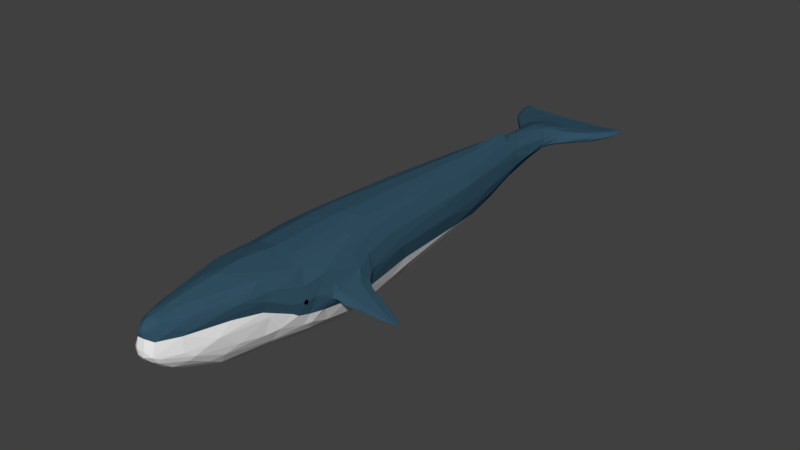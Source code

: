 # Source: Whale.blend  (saved by Blender 2.79.0; exported with 4.5.12 LTS)
import bpy
from mathutils import Matrix  # noqa: F401  (used for matrix-valued properties, if any)

bpy.ops.wm.read_factory_settings(use_empty=True)
scene = bpy.context.scene
scene.name = 'Scene'

# ---- collections
col_collection_1 = bpy.data.collections.new('Collection 1'); scene.collection.children.link(col_collection_1)

# ---- materials (node trees are filled in below, after node groups)
mat_whale_skin = bpy.data.materials.new('Whale Skin')
mat_whale_skin.alpha_threshold = 0.0
mat_whale_skin.diffuse_color = (0.03352, 0.0852, 0.1282, 1.0)
mat_whale_skin.roughness = 0.5
mat_whale_eyes = bpy.data.materials.new('Whale Eyes')
mat_whale_eyes.alpha_threshold = 0.0
mat_whale_eyes.diffuse_color = (0.0, 0.0, 0.0, 1.0)
mat_whale_eyes.roughness = 0.5
mat_whale_bottom = bpy.data.materials.new('Whale Bottom')
mat_whale_bottom.alpha_threshold = 0.0
mat_whale_bottom.roughness = 0.5

# ---- material node trees
mat_whale_skin.use_nodes = True; mat_whale_skin.node_tree.nodes.clear()
_N = mat_whale_skin.node_tree.nodes; _L = mat_whale_skin.node_tree.links
n0 = _N.new('ShaderNodeOutputMaterial'); n0.name = 'Material Output'; n0.location = (300, 300)
n1 = _N.new('ShaderNodeBsdfDiffuse'); n1.name = 'Diffuse BSDF'; n1.location = (10, 300)
n1.inputs[0].default_value = (0.0331, 0.08438, 0.1274, 1.0)
_L.new(n1.outputs[0], n0.inputs[0])
n0.is_active_output = True
mat_whale_eyes.use_nodes = True; mat_whale_eyes.node_tree.nodes.clear()
_N = mat_whale_eyes.node_tree.nodes; _L = mat_whale_eyes.node_tree.links
n0 = _N.new('ShaderNodeOutputMaterial'); n0.name = 'Material Output'; n0.location = (300, 300)
n1 = _N.new('ShaderNodeBsdfDiffuse'); n1.name = 'Diffuse BSDF'; n1.location = (10, 300)
n1.inputs[0].default_value = (0.0, 0.0, 0.0, 1.0)
_L.new(n1.outputs[0], n0.inputs[0])
n0.is_active_output = True
mat_whale_bottom.use_nodes = True; mat_whale_bottom.node_tree.nodes.clear()
_N = mat_whale_bottom.node_tree.nodes; _L = mat_whale_bottom.node_tree.links
n0 = _N.new('ShaderNodeOutputMaterial'); n0.name = 'Material Output'; n0.location = (300, 300)
n1 = _N.new('ShaderNodeBsdfDiffuse'); n1.name = 'Diffuse BSDF'; n1.location = (10, 300)
_L.new(n1.outputs[0], n0.inputs[0])
n0.is_active_output = True

# ---- world
world_world = bpy.data.worlds.new('World'); scene.world = world_world
world_world.color = (0.05088, 0.05088, 0.05088)
world_world.use_sun_shadow = False
world_world.sun_shadow_jitter_overblur = 0.0
world_world.cycles.sampling_method = 'MANUAL'

# ---- meshes
me_whale = bpy.data.meshes.new('Whale')
me_whale.from_pydata([(0.4173, -3.064, 0.7061), (0.4983, -2.3, 0.6754), (0.5134, -2.16, 0.4345), (0.09866, -3.149, 0.2316), (0.0618, -3.776, 1.116), (0.09265, -3.672, 0.4841), (0.001963, -3.877, 0.6559), (0.1243, -3.842, 0.6448), (0.1008, -3.911, 0.8053), (0.3099, -3.512, 0.6798), (0.9584, -0.9698, 0.558), (1.11, -1.079, 0.3433), (0.7748, -1.316, 0.6996), (0.0468, -1.928, 1.302), (1.215, -1.049, 0.3134), (1.027, -1.218, 0.469), (0.611, -2.044, 0.7705), (0.04443, -3.857, 1.035), (0.4451, -2.721, 1.029), (0.517, -2.383, 0.9363), (0.8388, 5.449, 0.8211), (0.7551, 4.957, 0.8578), (0.8072, 5.15, 0.8623), (0.9393, 5.496, 0.7778), (0.9134, 5.281, 0.7596), (0.8406, 5.04, 0.7853), (0.8689, 5.23, 0.839), (1.077, -0.8121, 0.4113), (0.3152, 5.393, 0.7959), (0.8352, 5.466, 0.8058), (0.08102, 3.405, 1.109), (0.05602, 3.31, 1.179), (0.2246, 3.729, 0.9524), (0.2263, 3.454, 0.952), (0.06497, 3.592, 1.083), (0.3057, 4.386, 0.9074), (0.1682, 4.541, 0.9824), (0.6391, -1.744, 0.5136), (0.6373, -0.8563, 0.2164), (0.5363, -1.947, 1.065), (0.625, -1.805, 0.9375), (0.5645, -1.134, 1.11), (0.4764, 1.463, 0.4369), (0.5312, 1.295, 0.6853), (0.3996, 2.508, 0.6937), (0.4471, -0.699, 1.197), (0.5084, -0.3942, 1.124), (0.5895, 0.2178, 0.4803), (0.6196, 0.02884, 0.8289), (0.5844, -0.1292, 0.2822), (0.2531, 3.826, 0.7661), (0.2611, 3.37, 0.8622), (0.3581, 2.632, 0.5541), (0.4413, -1.824, 1.162), (0.5054, -1.636, 0.1972), (0.2959, -1.544, -0.006343), (0.5322, -0.9238, 0.09002), (0.0983, -1.179, -0.1438), (0.09268, -0.2043, -0.1701), (0.2642, -0.6083, -0.1064), (0.2035, -0.4573, 1.291), (0.02344, -0.7244, -0.1845), (0.3103, 0.2746, 0.007096), (0.497, -0.2018, 0.1125), (0.1568, 3.024, 0.4201), (0.1615, 3.957, 0.6478), (0.259, 2.692, 0.4073), (0.2142, 3.428, 0.6164), (0.1023, 4.049, 0.6056), (0.3022, 4.346, 0.7562), (0.03504, 3.262, 0.4295), (0.3481, 1.153, 1.164), (0.1205, 0.9828, -0.03795), (0.3351, 1.961, 1.095), (0.1185, 2.853, 1.163), (0.04271, 3.075, 1.206), (0.2999, 1.449, 0.1712), (0.04574, 1.8, 0.09971), (0.2038, 2.136, 0.2285), (0.5897, 4.811, 0.8924), (0.2859, 4.195, 0.7952), (0.7336, 4.872, 0.7698), (0.002027, 4.401, 0.6721), (0.05399, 4.174, 0.6077), (0.08, -3.697, 1.154), (0.2102, -3.067, 1.199), (0.3499, -3.38, 0.5884), (0.3897, -2.961, 0.4162), (0.4749, -2.377, 0.4293), (0.2747, -3.306, 1.091), (0.4463, -2.542, 1.105), (1.381, -0.8416, 0.1881), (1.318, -0.8825, 0.2065), (0.842, -0.8247, 0.574), (0.7293, -0.6386, 0.601), (0.661, -0.6415, 0.9356), (0.4012, -2.356, 1.189), (0.004814, -2.269, 1.312), (0.1836, -3.598, 0.4757), (0.3076, -3.437, 0.5346), (0.3164, -3.147, 0.3772), (0.1857, -3.782, 0.6204), (0.2074, -2.675, 0.1287), (0.08013, -2.539, 0.04744), (0.338, -2.15, 0.1588), (0.3366, -1.944, 1.222), (0.3918, -3.194, 0.6614), (0.5235, -2.268, 1.047), (0.698, -1.345, 0.83), (0.7901, -1.39, 0.6101), (0.8874, -1.337, 0.5357), (0.5647, -1.793, 0.3372), (0.4053, -2.19, 0.2444), (0.8227, -0.7922, 0.631), (0.7407, -1.411, 0.6861), (0.6328, -0.668, 0.2184), (0.749, -1.146, 0.7595), (0.741, -1.142, 0.4707), (0.7859, -0.9049, 0.491), (0.7841, -1.012, 0.4831), (0.6663, -1.483, 0.4728), (0.7355, -1.374, 0.5614), (0.7816, -1.244, 0.5513), (0.6255, -0.9083, 1.031), (-0.1482, -3.792, 0.6273), (-0.3091, -3.514, 0.6809), (-0.02276, -3.916, 0.8105), (-0.2106, -3.759, 0.7035), (-0.2154, -3.026, 0.2331), (-0.2565, -2.705, 0.1631), (-0.04589, -2.292, -0.0007221), (-0.03182, -3.7, 0.4951), (-0.2094, -3.719, 0.616), (-0.3001, -3.461, 0.5391), (-0.5235, -2.268, 1.047), (-0.1905, -3.484, 0.426), (-0.3115, -3.165, 0.3817), (-0.09321, -3.883, 0.81), (-0.2572, -3.538, 0.9703), (-0.07635, -3.803, 1.074), (-0.3491, -3.273, 0.7932), (-0.1015, -3.8, 1.024), (-0.593, -1.999, 0.6081), (0.271, -3.483, 0.8803), (-0.517, -2.383, 0.9363), (-0.3981, -2.967, 0.9291), (-0.347, 2.046, 1.067), (-0.3144, 0.8359, 1.207), (-0.2278, 2.189, 1.156), (-0.1861, 4.456, 0.9772), (-0.3046, 4.385, 0.9079), (-0.2238, 3.722, 0.9542), (-0.08029, 4.718, 0.9488), (-0.07538, 3.577, 1.083), (-0.1457, 3.562, 1.043), (-0.04859, 3.277, 1.192), (-0.07501, 3.368, 1.123), (-0.2986, 4.342, 0.7545), (-0.08496, 4.413, 0.6928), (-0.1353, 4.227, 0.659), (-0.04695, 5.218, 0.7705), (-0.245, 4.42, 0.7268), (-0.2969, 1.938, 0.2568), (-0.05519, 1.784, 0.1102), (-0.2381, 3.886, 0.7414), (-0.1276, 3.211, 0.4471), (-0.2526, 2.886, 0.4641), (-1.077, -0.8121, 0.4113), (-0.6295, -0.0561, 0.8219), (-0.2895, 5.402, 0.8124), (-0.6834, -1.654, 0.7496), (-0.537, -1.945, 1.065), (-0.625, -1.805, 0.9375), (-0.9365, 5.435, 0.7857), (-0.9104, 5.332, 0.8132), (-0.8169, 5.02, 0.8204), (-0.8963, 5.518, 0.8032), (-0.833, 5.458, 0.7999), (-0.9098, 5.381, 0.7564), (-0.2391, -0.9738, 1.28), (-0.09444, -1.615, -0.08832), (-1.027, -1.218, 0.469), (-1.215, -1.049, 0.3134), (-0.5322, -0.9238, 0.09002), (-0.497, -0.2018, 0.1125), (-0.3055, 0.3071, 0.006911), (-0.3827, -1.673, 1.193), (-0.5054, -1.636, 0.1972), (-0.3088, -1.618, 0.01497), (-0.3244, 4.864, 0.7611), (-1.11, -1.079, 0.3433), (-0.8319, -1.089, 0.5006), (-0.898, -0.8327, 0.5758), (-0.9584, -0.9698, 0.558), (-0.7748, -1.316, 0.6996), (-0.2703, 4.107, 0.8425), (-0.286, 4.196, 0.7954), (-0.2533, 3.749, 0.7889), (-0.3672, 4.497, 0.8921), (-0.7002, 4.801, 0.8157), (-0.7331, 4.871, 0.7699), (-0.5102, -0.4104, 1.124), (-0.5844, -0.1292, 0.2822), (-0.09268, -0.2043, -0.1701), (-0.2642, -0.6083, -0.1064), (-0.2399, -0.2929, 1.282), (-0.3981, 2.35, 0.5211), (-0.3666, 2.663, 0.8131), (-0.5895, 0.2178, 0.4803), (-0.4764, 1.464, 0.4371), (-0.5051, 1.514, 0.8007), (-0.661, -0.6416, 0.9356), (-0.7293, -0.6386, 0.601), (-0.741, -1.142, 0.4707), (-0.2934, -1.998, 1.241), (-1.381, -0.8416, 0.1881), (-1.318, -0.8825, 0.2065), (-0.842, -0.8247, 0.574), (-0.749, -1.146, 0.7595), (-0.6253, -0.9083, 1.031), (-0.7841, -1.012, 0.4831), (-0.7859, -0.9049, 0.491), (-0.6328, -0.668, 0.2184), (-0.3755, -3.24, 0.5574), (-0.4749, -2.377, 0.4293), (-0.4476, -2.751, 0.5001), (-0.3892, -2.964, 0.4159), (-0.4016, -2.354, 1.189), (-0.07283, -3.653, 1.165), (-0.09327, -2.817, 1.273), (0.01533, -3.297, 1.234), (0.03054, -3.686, 1.176), (-0.4464, -2.542, 1.105), (-0.2389, -3.033, 1.187), (-0.2401, -3.377, 1.105), (-0.565, -1.78, 0.3306), (-0.7407, -1.411, 0.6861), (-0.5043, -2.016, 0.3294), (-0.6373, -0.8563, 0.2164), (-0.5677, -1.242, 1.096), (-0.7816, -1.244, 0.5513), (-0.6377, -1.435, 0.9815), (-0.698, -1.345, 0.83), (-0.7299, -0.8784, 0.8392), (-0.6663, -1.483, 0.4728), (-0.7355, -1.375, 0.5614), (-0.8227, -0.7922, 0.631), (-0.79, -1.39, 0.6101), (0.3042, -3.383, 0.9166), (-0.1349, -3.777, 0.9153), (0.1444, -3.784, 0.8966), (-0.04721, -3.869, 0.9435), (-0.6159, -1.681, 0.3543), (0.5929, -1.999, 0.6083), (-0.477, -2.387, 0.7673), (0.6163, -1.926, 0.5574), (0.01401, -3.875, 1.001), (-0.6162, -1.926, 0.5568), (0.8292, -0.9789, 0.6767), (-0.1331, -3.857, 0.7301), (0.2982, 4.98, 0.7695), (0.4142, 0.3573, 0.1259), (-0.8716, -0.9193, 0.496), (0.6336, 0.09059, 0.7199), (0.9175, -0.8288, 0.5293), (-0.2713, 3.442, 0.739), (0.1723, 0.9569, -0.02262), (0.0292, -3.436, 0.3449), (0.856, 5.466, 0.786), (-0.4123, 0.3778, 0.1267), (-0.01924, -3.914, 0.7244), (-0.3812, 2.609, 0.6567), (-0.002994, 3.296, 1.22), (-0.4959, 1.667, 0.6222), (-0.9215, 5.5, 0.7784), (0.004318, -3.837, 1.084), (0.001845, 3.33, 1.189), (0.8716, -0.9193, 0.496), (0.4536, 1.98, 0.5419), (0.1684, 4.313, 0.6977), (0.6159, -1.681, 0.3543), (-0.1026, 4.961, 0.8873), (0.3202, 4.579, 0.9293), (-0.6336, 0.09059, 0.7199), (-0.1096, -1.987, 1.29), (-0.03642, 2.683, 1.198), (-0.3777, -2.174, 0.2046), (-0.1317, 0.7345, 1.269), (0.3698, 4.399, 0.7881), (0.2451, 4.106, 0.7557), (0.7302, -0.7151, 0.4756), (0.4008, -2.83, 0.8395), (0.477, -2.387, 0.7673), (-0.006313, -3.778, 1.139), (0.2385, -3.569, 1.0), (0.008556, -3.126, 0.2125), (0.1537, -3.425, 0.3676), (0.07903, -3.921, 0.7284), (0.03617, -2.852, 0.1203), (0.1404, -3.687, 1.096), (0.09698, -3.807, 1.026), (0.21, -3.779, 0.6874), (0.1738, -3.861, 0.7302), (0.0604, -3.86, 0.9435), (1.279, -0.8052, 0.2566), (0.5862, 5.407, 0.8196), (0.333, 4.858, 0.8967), (0.8319, -1.089, 0.5006), (0.6579, 5.417, 0.8007), (0.4799, -1.692, 1.132), (0.2865, -1.647, 1.241), (0.9, 5.371, 0.7635), (0.05946, -1.709, 1.285), (0.7326, 4.952, 0.7413), (1.339, -0.9172, 0.2307), (0.4737, -2.554, 0.9208), (0.9365, 5.337, 0.7845), (0.9331, 5.483, 0.8084), (0.9153, 5.525, 0.7932), (-0.1003, 5.354, 0.8299), (0.01294, 5.39, 0.8073), (-0.001676, 3.49, 1.12), (0.1475, 3.574, 1.039), (0.2606, 4.172, 0.9172), (0.1518, 3.241, 1.088), (0.06338, 2.679, 1.194), (0.4317, 1.958, 0.9422), (0.007595, 3.737, 1.089), (-0.03834, 4.286, 1.046), (0.1464, 4.34, 1.013), (0.3551, 4.418, 0.8732), (0.6834, -1.654, 0.7496), (0.5852, -1.382, 0.2371), (0.6197, -1.066, 0.2132), (0.7324, -0.9532, 0.4669), (0.7195, -0.5792, 0.718), (0.5803, -0.06089, 0.9761), (0.3367, -0.306, -0.04427), (0.09962, -1.944, -0.03897), (0.2413, -2.119, 0.07395), (0.003781, -2.083, -0.0408), (0.4091, -1.487, 0.06664), (0.5286, 0.4302, 0.3293), (0.6377, -1.435, 0.9815), (0.376, 2.08, 0.3808), (0.331, -0.3047, 1.25), (0.2703, 4.106, 0.842), (0.2679, 3.437, 0.7289), (0.2621, 4.432, 0.7282), (-0.002752, -1.345, -0.1411), (0.06115, -0.5367, 1.309), (0.1011, -0.07104, 1.299), (0.2265, -1.08, -0.1122), (-0.0001808, -0.06222, -0.1769), (0.3852, -0.9617, -0.03361), (0.199, -0.01732, -0.113), (-0.02663, 1.174, -0.02825), (0.03536, 2.921, 0.3618), (-0.04426, 3.262, 0.4055), (0.1359, 3.213, 0.4525), (-0.01931, 4.096, 0.5826), (0.6935, 4.794, 0.8275), (-0.001859, 4.49, 0.7184), (0.3968, -2.128, 1.205), (0.4476, -2.751, 0.5001), (0.8073, -0.8041, 0.5645), (0.898, -0.8327, 0.5758), (0.741, -1.434, 0.6375), (0.2917, -2.951, 0.2578), (0.7875, -1.319, 0.5653), (0.7747, -0.7338, 0.6794), (0.7299, -0.8784, 0.8392), (-0.4983, -2.3, 0.6754), (-0.611, -2.044, 0.7706), (-0.2714, -3.479, 0.8848), (-0.5134, -2.16, 0.4345), (-0.4008, -2.83, 0.8395), (-0.2378, -2.104, 0.07106), (-0.1445, -2.597, 0.0821), (-0.3125, -2.876, 0.2552), (-0.1261, -3.392, 0.3431), (-0.1711, -3.653, 0.5102), (-0.2638, -3.407, 1.064), (-0.4453, -2.72, 1.029), (-0.3344, -3.444, 0.6143), (-0.4168, -1.975, 1.185), (-0.4346, -2.947, 0.6976), (-0.1321, -3.709, 1.094), (-0.041, -3.864, 1.031), (-0.4779, -2.528, 0.928), (-0.1366, 3.138, 1.119), (-0.3419, 1.311, 1.156), (-0.4313, 1.955, 0.9431), (-0.2272, 3.456, 0.9471), (-0.1569, 0.9285, -0.03428), (-0.356, 4.412, 0.8673), (-0.2604, 4.174, 0.9169), (-0.3402, 4.603, 0.9178), (-0.7996, 5.451, 0.7833), (-0.183, 4.257, 0.7002), (-0.2492, 4.103, 0.7636), (-0.1813, 3.541, 0.5871), (-0.7509, 4.98, 0.7455), (-0.1854, 2.317, 0.2642), (-0.3753, 2.085, 0.3819), (-0.5286, 0.4302, 0.3293), (-0.9175, -0.8288, 0.5293), (-0.5804, -0.06112, 0.976), (-1.279, -0.8052, 0.2566), (-0.7302, -0.7151, 0.4756), (-0.7448, 5.443, 0.8099), (-0.741, -1.435, 0.6375), (-0.479, -1.691, 1.132), (-0.9259, 5.51, 0.8084), (-0.8701, 5.112, 0.7768), (-0.7801, 5.102, 0.866), (-0.8058, 5.432, 0.8223), (-0.6833, 4.815, 0.859), (-0.2304, -1.352, -0.07694), (-0.4091, -1.487, 0.06664), (-0.2315, -1.738, 1.254), (-0.4254, -0.629, 1.21), (-1.339, -0.9172, 0.2307), (-0.8874, -1.337, 0.5357), (-0.3852, -0.9617, -0.03361), (-0.1343, -0.9421, -0.1563), (-0.6197, -1.066, 0.2132), (-0.3367, -0.306, -0.04427), (-0.199, -0.01732, -0.113), (-0.5504, -1.064, 1.124), (-0.5852, -1.382, 0.2371), (-0.5097, 4.76, 0.8997), (-0.3691, 4.403, 0.7842), (-0.7324, -0.9532, 0.4669), (0.02897, -2.732, 1.297), (-0.8073, -0.8041, 0.5645), (-0.8292, -0.9789, 0.6767), (-0.7195, -0.5792, 0.718), (-0.7747, -0.7338, 0.6794), (-0.6391, -1.744, 0.5135), (-0.7875, -1.319, 0.5653), (0.1021, 4.417, 0.7001), (-0.6785, -1.558, 0.4959), (-0.7037, -1.459, 0.5251), (0.6785, -1.558, 0.4959), (0.7037, -1.459, 0.5252), (0.6523, -1.861, 0.734), (0.6551, -1.813, 0.7674), (0.6579, -1.801, 0.6826), (0.6624, -1.807, 0.7325), (0.6667, -1.783, 0.7298), (0.6533, -1.837, 0.6913), (-0.6551, -1.813, 0.7673), (-0.6667, -1.783, 0.7297), (-0.6624, -1.808, 0.7324), (-0.6579, -1.801, 0.6825), (-0.6533, -1.837, 0.6912), (-0.6522, -1.861, 0.7339)], [], [(291, 0, 292), (231, 4, 84), (296, 267, 3), (98, 5, 296), (7, 6, 5), (3, 102, 368), (4, 300, 299), (4, 275, 17), (89, 294, 18), (6, 297, 270), (7, 302, 297), (302, 250, 8), (302, 9, 143), (366, 314, 91), (11, 369, 122), (304, 307, 277), (23, 311, 268), (311, 308, 268), (348, 260, 311), (311, 313, 348), (14, 314, 15), (92, 14, 11), (144, 254, 389), (17, 303, 300), (256, 275, 388), (20, 308, 305), (25, 313, 24), (25, 26, 21), (316, 311, 23), (27, 277, 264), (305, 308, 320), (28, 160, 320), (322, 34, 30), (322, 33, 32), (30, 276, 31), (31, 276, 272), (31, 272, 75), (75, 74, 31), (322, 327, 34), (322, 32, 329), (318, 268, 29), (36, 281, 152), (257, 455, 439), (338, 55, 339), (55, 341, 339), (331, 447, 450), (39, 309, 53), (331, 343, 40), (309, 40, 343), (343, 41, 309), (331, 114, 108), (367, 331, 37), (120, 444, 280), (42, 344, 278), (43, 326, 48), (43, 278, 44), (42, 43, 47), (47, 342, 42), (47, 263, 94), (63, 261, 342), (63, 342, 49), (49, 290, 115), (50, 33, 51), (32, 346, 323), (44, 278, 52), (341, 332, 54), (53, 309, 41), (310, 53, 45), (352, 354, 55), (54, 111, 112), (112, 104, 54), (310, 312, 105), (350, 310, 60), (338, 349, 57), (58, 355, 59), (59, 354, 352), (61, 352, 57), (63, 337, 62), (353, 72, 58), (337, 63, 56), (64, 357, 70), (70, 359, 64), (65, 347, 67), (65, 289, 50), (67, 347, 52), (52, 66, 67), (360, 83, 70), (71, 336, 73), (345, 45, 71), (345, 351, 60), (325, 345, 74), (73, 326, 33), (75, 285, 325), (261, 62, 76), (261, 42, 342), (78, 344, 76), (77, 266, 72), (78, 357, 64), (79, 361, 21), (79, 282, 330), (330, 288, 361), (79, 306, 282), (80, 346, 289), (69, 288, 80), (80, 330, 346), (69, 348, 313), (313, 81, 69), (160, 260, 348), (82, 279, 83), (83, 279, 68), (279, 82, 441), (84, 299, 89), (85, 90, 96), (88, 1, 364), (86, 99, 87), (92, 304, 91), (93, 366, 264), (95, 335, 48), (95, 46, 123), (85, 434, 230), (367, 445, 121), (99, 301, 101), (86, 106, 9), (100, 296, 368), (102, 103, 339), (102, 298, 103), (105, 13, 363), (87, 368, 112), (112, 88, 87), (107, 19, 16), (96, 107, 39), (39, 363, 96), (108, 12, 116), (343, 108, 371), (109, 369, 110), (111, 255, 2), (111, 37, 255), (113, 258, 10), (114, 367, 109), (109, 15, 114), (116, 258, 371), (95, 370, 335), (117, 332, 333), (117, 307, 122), (94, 365, 290), (119, 334, 118), (118, 277, 119), (121, 369, 109), (122, 369, 121), (124, 270, 259), (125, 374, 140), (127, 137, 249), (128, 379, 129), (295, 128, 298), (103, 378, 130), (295, 267, 380), (380, 267, 131), (131, 135, 380), (138, 382, 383), (124, 131, 6), (124, 127, 132), (133, 127, 384), (133, 381, 132), (134, 227, 171), (136, 380, 135), (125, 127, 374), (126, 303, 251), (139, 275, 293), (387, 141, 139), (139, 141, 388), (141, 387, 138), (143, 294, 250), (145, 383, 389), (145, 374, 138), (272, 390, 285), (154, 393, 146), (146, 390, 154), (147, 201, 421), (148, 391, 147), (146, 392, 407), (407, 391, 146), (151, 153, 149), (149, 396, 151), (152, 397, 149), (153, 327, 328), (276, 156, 155), (156, 321, 153), (153, 154, 156), (82, 159, 158), (163, 403, 358), (209, 269, 405), (162, 394, 185), (185, 269, 162), (164, 400, 399), (159, 265, 164), (360, 401, 159), (360, 358, 165), (166, 206, 401), (166, 403, 162), (167, 192, 406), (167, 262, 408), (169, 319, 320), (241, 170, 172), (239, 241, 412), (174, 414, 175), (175, 415, 174), (414, 402, 200), (175, 200, 199), (176, 274, 413), (177, 274, 176), (177, 416, 410), (320, 160, 398), (398, 169, 320), (178, 414, 173), (286, 237, 187), (187, 235, 252), (418, 425, 180), (312, 284, 13), (183, 426, 238), (183, 222, 184), (184, 427, 183), (427, 184, 185), (185, 428, 427), (203, 61, 425), (186, 179, 421), (421, 429, 186), (350, 179, 312), (418, 424, 425), (419, 430, 183), (415, 431, 416), (416, 431, 319), (190, 440, 423), (182, 216, 190), (192, 408, 215), (192, 422, 193), (190, 191, 240), (194, 436, 193), (195, 396, 150), (200, 402, 157), (157, 432, 200), (197, 195, 400), (400, 164, 197), (197, 393, 151), (281, 319, 431), (198, 431, 417), (202, 409, 208), (212, 437, 283), (203, 428, 394), (394, 353, 203), (351, 287, 350), (271, 210, 207), (207, 393, 265), (208, 283, 273), (273, 209, 208), (210, 283, 168), (168, 407, 210), (209, 273, 206), (213, 430, 244), (201, 211, 219), (212, 438, 437), (213, 191, 220), (434, 96, 363), (363, 97, 434), (214, 385, 227), (229, 434, 97), (97, 214, 229), (216, 422, 215), (212, 435, 246), (262, 221, 220), (221, 435, 409), (221, 262, 217), (386, 225, 223), (224, 375, 237), (224, 286, 226), (226, 225, 224), (372, 224, 225), (224, 372, 375), (226, 379, 136), (214, 420, 186), (186, 385, 214), (232, 233, 227), (228, 387, 293), (230, 228, 231), (232, 383, 382), (233, 234, 228), (234, 382, 387), (188, 418, 377), (236, 194, 181), (181, 247, 236), (170, 455, 453), (237, 257, 235), (246, 435, 217), (246, 192, 193), (246, 436, 438), (217, 262, 406), (291, 292, 315), (248, 291, 315), (249, 251, 388), (252, 439, 442), (244, 443, 245), (331, 448, 37), (291, 143, 0), (84, 4, 299), (231, 293, 4), (292, 0, 1), (299, 300, 294), (2, 255, 253), (253, 1, 2), (3, 267, 295), (296, 5, 267), (5, 6, 131), (5, 98, 7), (7, 297, 6), (295, 298, 3), (3, 298, 102), (368, 296, 3), (17, 300, 4), (4, 293, 275), (131, 267, 5), (18, 294, 248), (7, 98, 101), (7, 101, 302), (8, 250, 303), (8, 297, 302), (9, 106, 0), (9, 0, 143), (143, 250, 302), (302, 301, 9), (366, 10, 314), (366, 91, 304), (22, 20, 305), (307, 304, 92), (307, 92, 11), (11, 122, 307), (11, 110, 369), (12, 10, 258), (12, 314, 10), (305, 306, 22), (260, 160, 28), (28, 308, 260), (311, 260, 308), (15, 110, 14), (15, 314, 12), (92, 314, 14), (14, 110, 11), (16, 19, 292), (16, 292, 253), (256, 17, 275), (256, 303, 17), (18, 248, 315), (19, 18, 315), (23, 268, 318), (20, 29, 308), (25, 81, 313), (24, 316, 25), (25, 316, 26), (21, 26, 22), (21, 361, 25), (22, 26, 317), (22, 317, 20), (23, 318, 317), (316, 24, 311), (316, 23, 317), (24, 313, 311), (25, 361, 81), (316, 317, 26), (27, 264, 366), (366, 304, 27), (27, 304, 277), (320, 319, 305), (268, 308, 29), (320, 308, 28), (30, 34, 321), (30, 324, 322), (31, 324, 30), (30, 321, 276), (33, 322, 324), (75, 325, 74), (31, 74, 324), (317, 318, 20), (328, 327, 329), (322, 329, 327), (34, 327, 321), (329, 32, 323), (330, 282, 35), (35, 282, 329), (329, 323, 35), (29, 20, 318), (36, 306, 281), (152, 328, 36), (36, 328, 329), (36, 329, 282), (282, 306, 36), (115, 334, 38), (339, 340, 338), (339, 341, 104), (53, 363, 39), (39, 40, 309), (40, 446, 447), (331, 108, 343), (48, 335, 263), (280, 37, 111), (331, 367, 114), (43, 44, 326), (48, 263, 43), (42, 278, 43), (47, 43, 263), (44, 347, 51), (44, 51, 326), (94, 263, 335), (45, 41, 46), (94, 290, 47), (48, 326, 336), (49, 115, 63), (49, 342, 47), (49, 47, 290), (50, 289, 346), (50, 32, 33), (50, 51, 347), (50, 346, 32), (33, 326, 51), (52, 278, 344), (52, 347, 44), (341, 56, 332), (341, 354, 56), (332, 280, 54), (55, 354, 341), (45, 345, 310), (45, 53, 41), (333, 332, 56), (56, 115, 38), (56, 38, 333), (55, 338, 352), (352, 338, 57), (104, 341, 54), (54, 280, 111), (350, 312, 310), (60, 310, 345), (338, 340, 349), (59, 352, 58), (60, 351, 350), (57, 349, 61), (61, 353, 58), (61, 58, 352), (62, 261, 63), (62, 337, 355), (62, 355, 266), (58, 72, 355), (353, 356, 72), (337, 354, 59), (59, 355, 337), (56, 63, 115), (56, 354, 337), (70, 357, 358), (65, 67, 359), (65, 279, 289), (50, 347, 65), (64, 359, 66), (52, 344, 66), (67, 66, 359), (70, 358, 360), (68, 279, 65), (65, 359, 68), (279, 348, 69), (69, 289, 279), (70, 68, 359), (70, 83, 68), (71, 46, 336), (73, 336, 326), (71, 45, 46), (266, 355, 72), (325, 351, 345), (74, 345, 71), (33, 324, 73), (73, 324, 74), (74, 71, 73), (75, 272, 285), (76, 62, 266), (76, 344, 261), (261, 344, 42), (76, 266, 78), (78, 64, 66), (78, 66, 344), (77, 78, 266), (77, 72, 356), (77, 357, 78), (21, 22, 79), (330, 361, 79), (79, 22, 306), (80, 289, 69), (80, 288, 330), (346, 35, 323), (346, 330, 35), (361, 288, 81), (69, 81, 288), (348, 362, 160), (83, 360, 82), (82, 362, 441), (319, 281, 305), (305, 281, 306), (85, 84, 89), (85, 231, 84), (89, 299, 294), (85, 89, 90), (1, 0, 364), (87, 364, 86), (87, 99, 100), (87, 100, 368), (88, 2, 1), (90, 89, 18), (92, 91, 314), (94, 335, 370), (48, 336, 95), (95, 336, 46), (46, 41, 123), (230, 231, 85), (85, 96, 434), (97, 13, 284), (99, 86, 301), (99, 101, 98), (9, 301, 86), (100, 99, 98), (100, 98, 296), (301, 302, 101), (339, 103, 340), (104, 368, 102), (102, 339, 104), (112, 368, 104), (105, 312, 13), (105, 53, 310), (105, 363, 53), (88, 112, 2), (106, 86, 364), (106, 364, 0), (87, 88, 364), (16, 40, 107), (107, 18, 19), (90, 18, 107), (96, 90, 107), (107, 40, 39), (93, 264, 277), (116, 371, 108), (114, 12, 108), (170, 452, 172), (112, 111, 2), (113, 370, 258), (113, 10, 366), (113, 93, 365), (113, 366, 93), (114, 15, 12), (109, 110, 15), (290, 334, 115), (370, 95, 371), (371, 258, 370), (116, 12, 258), (117, 120, 332), (333, 334, 117), (117, 121, 120), (122, 121, 117), (117, 334, 119), (117, 119, 307), (118, 365, 93), (118, 93, 277), (94, 370, 113), (94, 113, 365), (38, 334, 333), (277, 307, 119), (118, 334, 290), (118, 290, 365), (120, 280, 332), (109, 367, 121), (371, 95, 123), (123, 343, 371), (41, 343, 123), (140, 384, 125), (126, 270, 297), (126, 251, 137), (126, 137, 270), (127, 259, 137), (249, 137, 251), (142, 373, 257), (129, 378, 128), (129, 377, 378), (295, 380, 128), (128, 378, 298), (103, 298, 378), (130, 340, 103), (377, 340, 378), (378, 340, 130), (131, 381, 135), (124, 381, 131), (6, 270, 124), (132, 381, 124), (124, 259, 127), (133, 132, 127), (144, 383, 134), (134, 172, 373), (134, 373, 144), (134, 383, 232), (171, 172, 134), (134, 232, 227), (171, 227, 385), (129, 286, 377), (129, 379, 286), (135, 381, 133), (223, 133, 384), (384, 127, 125), (136, 135, 133), (136, 379, 128), (136, 128, 380), (375, 372, 142), (142, 257, 375), (137, 259, 270), (127, 249, 374), (126, 297, 8), (126, 8, 303), (293, 387, 139), (388, 275, 139), (376, 386, 140), (140, 374, 376), (376, 254, 386), (372, 386, 254), (140, 386, 384), (387, 382, 138), (249, 388, 141), (141, 138, 249), (300, 303, 250), (250, 294, 300), (374, 249, 138), (142, 372, 254), (145, 138, 383), (389, 383, 144), (376, 374, 145), (145, 389, 376), (376, 389, 254), (272, 155, 390), (146, 391, 148), (148, 390, 146), (393, 392, 146), (325, 285, 287), (287, 351, 325), (147, 421, 205), (147, 205, 287), (147, 391, 201), (285, 390, 148), (148, 287, 285), (147, 287, 148), (407, 201, 391), (149, 397, 150), (150, 396, 149), (151, 154, 153), (153, 328, 149), (150, 198, 395), (150, 397, 198), (152, 281, 397), (149, 328, 152), (276, 321, 156), (156, 390, 155), (154, 151, 393), (155, 272, 276), (321, 327, 153), (154, 390, 156), (399, 400, 157), (157, 161, 399), (158, 362, 82), (82, 360, 159), (158, 159, 399), (161, 362, 158), (158, 399, 161), (160, 362, 161), (160, 161, 189), (403, 394, 162), (163, 77, 356), (163, 356, 394), (163, 357, 77), (163, 394, 403), (163, 358, 357), (209, 404, 269), (269, 404, 162), (159, 401, 265), (164, 399, 159), (360, 165, 401), (166, 404, 206), (401, 206, 265), (358, 403, 165), (162, 404, 166), (166, 401, 165), (166, 165, 403), (167, 408, 192), (167, 406, 262), (283, 437, 168), (416, 319, 169), (416, 169, 410), (236, 411, 170), (241, 242, 170), (255, 446, 16), (244, 442, 443), (170, 242, 236), (412, 172, 171), (171, 385, 412), (412, 241, 172), (172, 457, 373), (173, 174, 413), (173, 413, 274), (173, 414, 174), (174, 415, 413), (414, 178, 402), (175, 417, 415), (175, 414, 200), (199, 417, 175), (176, 416, 177), (177, 398, 274), (398, 410, 169), (173, 274, 178), (178, 274, 398), (187, 237, 235), (187, 419, 286), (179, 205, 421), (180, 425, 349), (349, 340, 180), (194, 422, 181), (182, 423, 181), (182, 181, 422), (312, 420, 284), (238, 222, 183), (183, 430, 426), (427, 428, 204), (204, 424, 427), (427, 424, 183), (184, 269, 185), (203, 353, 61), (61, 349, 425), (394, 428, 185), (186, 420, 179), (350, 205, 179), (312, 179, 420), (418, 188, 424), (419, 187, 430), (183, 424, 419), (186, 429, 412), (187, 252, 430), (419, 424, 188), (416, 413, 415), (416, 176, 413), (398, 177, 410), (178, 398, 402), (189, 161, 402), (402, 398, 189), (189, 398, 160), (216, 408, 191), (190, 423, 182), (182, 422, 216), (192, 215, 422), (190, 240, 440), (190, 216, 191), (193, 422, 194), (408, 262, 191), (150, 395, 195), (196, 195, 395), (196, 395, 432), (157, 402, 161), (196, 400, 195), (157, 400, 196), (157, 196, 432), (164, 265, 197), (197, 265, 393), (151, 195, 197), (151, 396, 195), (395, 417, 199), (395, 199, 432), (198, 417, 395), (200, 432, 199), (431, 397, 281), (431, 415, 417), (198, 397, 431), (201, 429, 421), (184, 405, 269), (184, 222, 202), (184, 202, 405), (208, 405, 202), (202, 222, 409), (203, 425, 204), (203, 204, 428), (204, 425, 424), (394, 356, 353), (350, 287, 205), (271, 265, 206), (206, 273, 271), (207, 265, 271), (271, 273, 210), (207, 210, 392), (207, 392, 393), (208, 209, 405), (407, 392, 210), (208, 409, 212), (208, 212, 283), (209, 206, 404), (273, 283, 210), (213, 433, 426), (213, 426, 430), (244, 245, 213), (219, 429, 201), (201, 407, 211), (211, 407, 168), (211, 168, 437), (426, 433, 238), (220, 433, 213), (213, 245, 240), (213, 240, 191), (363, 13, 97), (229, 214, 227), (97, 284, 214), (216, 215, 408), (217, 406, 192), (436, 194, 218), (218, 243, 436), (211, 437, 438), (243, 241, 219), (219, 211, 243), (219, 241, 239), (219, 239, 429), (246, 438, 212), (212, 409, 435), (220, 221, 433), (220, 191, 262), (409, 433, 221), (217, 435, 221), (438, 436, 243), (243, 211, 438), (222, 433, 409), (223, 225, 226), (223, 226, 133), (223, 384, 386), (224, 237, 286), (226, 286, 379), (225, 386, 372), (136, 133, 226), (186, 412, 385), (284, 420, 214), (232, 234, 233), (229, 227, 233), (233, 228, 229), (230, 434, 229), (230, 229, 228), (228, 293, 231), (382, 234, 232), (234, 387, 228), (377, 180, 340), (377, 418, 180), (235, 257, 439), (286, 188, 377), (286, 419, 188), (236, 247, 411), (181, 423, 247), (237, 375, 257), (238, 433, 222), (235, 439, 252), (411, 439, 170), (239, 412, 429), (257, 457, 456), (240, 245, 440), (242, 243, 218), (242, 218, 194), (241, 243, 242), (242, 194, 236), (430, 252, 244), (245, 247, 440), (245, 411, 247), (217, 192, 246), (246, 193, 436), (247, 423, 440), (19, 315, 292), (248, 143, 291), (248, 294, 143), (251, 303, 256), (251, 256, 388), (280, 444, 37), (292, 1, 253), (142, 254, 373), (254, 144, 373), (255, 16, 253), (255, 448, 451), (441, 362, 348), (441, 348, 279), (245, 443, 411), (443, 442, 411), (442, 439, 411), (37, 444, 367), (121, 445, 120), (444, 445, 367), (448, 450, 449), (447, 446, 449), (454, 455, 456), (448, 449, 451), (447, 449, 450), (449, 446, 451), (453, 454, 452), (452, 454, 457), (455, 454, 453), (456, 457, 454), (257, 456, 455), (331, 40, 447), (120, 445, 444), (170, 439, 455), (331, 450, 448), (40, 16, 446), (170, 453, 452), (255, 451, 446), (244, 252, 442), (172, 452, 457), (257, 373, 457), (255, 37, 448)])
me_whale.polygons.foreach_set('material_index', [2, 0, 2, 2, 2, 2, 0, 0, 0, 2, 2, 2, 2, 0, 0, 0, 2, 2, 2, 2, 0, 0, 0, 0, 0, 0, 0, 0, 0, 0, 0, 2, 0, 0, 0, 0, 0, 0, 0, 0, 0, 0, 0, 2, 2, 0, 0, 0, 0, 0, 0, 0, 2, 0, 0, 0, 0, 2, 0, 2, 2, 2, 0, 0, 0, 2, 0, 0, 2, 2, 2, 0, 0, 2, 2, 2, 2, 2, 2, 2, 2, 2, 0, 0, 0, 0, 0, 0, 0, 0, 0, 0, 0, 2, 2, 2, 2, 2, 0, 0, 0, 0, 0, 0, 0, 2, 0, 2, 0, 0, 0, 0, 0, 2, 2, 0, 0, 0, 0, 0, 0, 2, 2, 2, 2, 2, 0, 2, 2, 0, 0, 0, 0, 0, 0, 2, 2, 0, 0, 0, 0, 0, 2, 0, 0, 0, 0, 0, 0, 2, 2, 2, 2, 2, 2, 2, 2, 2, 0, 2, 2, 2, 2, 0, 2, 2, 2, 0, 0, 0, 0, 0, 0, 0, 0, 0, 0, 0, 0, 0, 0, 0, 0, 0, 0, 0, 0, 0, 0, 2, 2, 2, 2, 0, 0, 0, 0, 0, 2, 0, 0, 0, 0, 0, 0, 0, 0, 0, 0, 0, 0, 2, 0, 0, 2, 2, 2, 0, 2, 2, 2, 2, 2, 2, 0, 0, 0, 2, 2, 0, 0, 0, 0, 0, 0, 0, 0, 0, 0, 0, 0, 0, 0, 0, 0, 2, 0, 2, 2, 0, 0, 0, 0, 0, 0, 0, 0, 2, 0, 0, 0, 0, 0, 0, 0, 0, 0, 0, 0, 0, 0, 2, 2, 2, 2, 2, 2, 2, 0, 0, 0, 0, 0, 0, 0, 0, 2, 0, 0, 0, 2, 0, 0, 0, 0, 0, 0, 0, 2, 0, 0, 2, 0, 0, 2, 0, 2, 2, 2, 2, 2, 2, 2, 2, 2, 2, 0, 0, 2, 0, 2, 2, 2, 2, 2, 2, 2, 2, 0, 0, 0, 0, 0, 0, 0, 0, 0, 0, 2, 2, 2, 0, 0, 0, 0, 0, 0, 0, 0, 0, 0, 0, 0, 0, 0, 0, 0, 0, 0, 0, 0, 0, 0, 0, 0, 0, 0, 0, 0, 0, 0, 2, 0, 0, 0, 0, 0, 0, 0, 0, 0, 0, 0, 0, 0, 0, 0, 0, 0, 0, 0, 0, 0, 2, 2, 2, 0, 0, 0, 0, 0, 2, 0, 0, 0, 0, 0, 0, 0, 0, 0, 0, 0, 2, 2, 2, 0, 0, 0, 0, 0, 0, 0, 2, 2, 2, 2, 0, 0, 2, 2, 2, 2, 2, 2, 2, 0, 0, 2, 2, 0, 2, 2, 2, 2, 2, 2, 2, 2, 2, 2, 2, 2, 2, 0, 0, 0, 2, 0, 0, 0, 0, 0, 2, 0, 0, 0, 0, 0, 0, 2, 0, 0, 0, 0, 0, 0, 2, 2, 2, 2, 2, 2, 2, 2, 2, 0, 0, 0, 0, 0, 0, 0, 0, 0, 2, 0, 0, 0, 0, 0, 0, 0, 0, 2, 2, 2, 2, 2, 0, 0, 0, 0, 0, 0, 0, 0, 0, 2, 2, 2, 2, 2, 2, 2, 2, 2, 2, 0, 0, 0, 2, 2, 2, 2, 0, 0, 0, 0, 0, 0, 0, 0, 0, 2, 0, 0, 0, 0, 0, 0, 2, 0, 0, 0, 2, 2, 0, 0, 0, 0, 0, 0, 0, 0, 2, 0, 0, 0, 2, 0, 0, 0, 0, 2, 2, 2, 2, 2, 2, 0, 2, 2, 2, 2, 2, 2, 2, 2, 2, 2, 2, 2, 2, 2, 0, 0, 0, 0, 0, 0, 0, 2, 2, 2, 2, 2, 2, 2, 2, 2, 2, 2, 2, 2, 2, 0, 0, 2, 2, 2, 2, 2, 0, 0, 0, 0, 0, 0, 2, 0, 0, 0, 0, 0, 0, 0, 0, 0, 0, 0, 0, 0, 0, 0, 0, 0, 0, 0, 0, 0, 0, 0, 0, 0, 0, 0, 0, 0, 0, 0, 0, 0, 2, 0, 0, 0, 2, 2, 2, 2, 2, 2, 2, 2, 2, 2, 2, 2, 0, 0, 0, 0, 0, 2, 2, 0, 2, 0, 0, 0, 0, 0, 0, 0, 0, 0, 0, 0, 0, 0, 0, 0, 0, 0, 0, 0, 0, 0, 0, 0, 0, 0, 0, 2, 2, 2, 0, 2, 2, 0, 0, 0, 0, 2, 2, 2, 2, 2, 2, 2, 2, 2, 0, 0, 0, 2, 2, 2, 0, 2, 2, 0, 0, 0, 2, 2, 2, 2, 0, 0, 0, 0, 0, 0, 0, 0, 0, 0, 0, 2, 0, 0, 0, 0, 0, 0, 0, 0, 0, 0, 0, 0, 0, 0, 0, 2, 2, 2, 2, 2, 2, 2, 2, 2, 0, 0, 0, 0, 0, 0, 0, 2, 0, 0, 0, 0, 0, 2, 2, 0, 0, 0, 0, 0, 2, 0, 0, 0, 0, 0, 0, 0, 0, 0, 0, 0, 0, 0, 0, 0, 0, 0, 0, 0, 0, 0, 0, 0, 2, 2, 2, 2, 2, 2, 2, 2, 0, 0, 0, 0, 0, 0, 0, 0, 0, 0, 2, 2, 2, 2, 2, 0, 0, 2, 2, 2, 0, 0, 0, 0, 0, 0, 0, 0, 2, 0, 0, 0, 0, 0, 0, 0, 0, 0, 0, 2, 2, 0, 0, 0, 0, 2, 2, 0, 0, 0, 0, 0, 0, 1, 1, 1, 1, 1, 1, 1, 1, 1, 1, 0, 0, 0, 0, 0, 0, 0, 0, 2, 0, 0, 0])
_uv = me_whale.uv_layers.new(name='UVMap')
_uv.uv.foreach_set('vector', [0.3022, 0.5521, 0.2908, 0.405, 0.2975, 0.8552, 0.3392, 0.7147, 0.3329, 0.8606, 0.3373, 0.7392, 0.2572, 0.3197, 0.2549, 0.2407, 0.2423, 0.3353, 0.2674, 0.5529, 0.2692, 0.5964, 0.2572, 0.3197, 0.2863, 0.7693, 0.2878, 0.8596, 0.2692, 0.5964, 0.2423, 0.3353, 0.2324, 0.5967, 0.2418, 0.4686, 0.3329, 0.8606, 0.3259, 0.8865, 0.3313, 0.6484, 0.3329, 0.8606, 0.33, 0.8794, 0.3258, 0.8847, 0.3313, 0.3735, 0.3218, 0.2539, 0.3233, 0.6586, 0.2878, 0.8596, 0.2939, 0.8168, 0.2951, 0.8137, 0.2863, 0.7693, 0.291, 0.8436, 0.2939, 0.8168, 0.291, 0.8436, 0.3032, 0.8453, 0.2973, 0.835, 0.291, 0.8436, 0.2867, 0.3663, 0.3012, 0.3193, 0.2735, 0.8149, 0.2415, 0.7702, 0.2362, 0.8231, 0.2548, 0.6622, 0.2767, 0.5144, 0.2741, 0.5672, 0.2433, 0.8309, 0.2714, 0.6469, 0.272, 0.7443, 0.2982, 0.8921, 0.2972, 0.8253, 0.2999, 0.8729, 0.2972, 0.8253, 0.3003, 0.7809, 0.2999, 0.8729, 0.2944, 0.2523, 0.2978, 0.5309, 0.2972, 0.8253, 0.2972, 0.8253, 0.2952, 0.5557, 0.2944, 0.2523, 0.252, 0.6845, 0.2415, 0.7702, 0.2678, 0.5871, 0.2402, 0.7859, 0.252, 0.6845, 0.2548, 0.6622, 0.3148, 0.8097, 0.2975, 0.8552, 0.3127, 0.7299, 0.3258, 0.8847, 0.3098, 0.8439, 0.3259, 0.8865, 0.3191, 0.8643, 0.33, 0.8794, 0.3251, 0.8797, 0.3023, 0.871, 0.3003, 0.7809, 0.303, 0.8258, 0.2994, 0.5986, 0.2952, 0.5557, 0.2976, 0.7561, 0.2994, 0.5986, 0.3041, 0.7185, 0.3057, 0.5443, 0.2993, 0.79, 0.2972, 0.8253, 0.2982, 0.8921, 0.2597, 0.8203, 0.272, 0.7443, 0.2757, 0.8084, 0.303, 0.8258, 0.3003, 0.7809, 0.3014, 0.8066, 0.3007, 0.8047, 0.2973, 0.6658, 0.3014, 0.8066, 0.3269, 0.6137, 0.3305, 0.6435, 0.3338, 0.5442, 0.3269, 0.6137, 0.318, 0.6064, 0.3175, 0.5225, 0.3338, 0.5442, 0.3436, 0.5053, 0.3412, 0.4848, 0.3412, 0.4848, 0.3436, 0.5053, 0.3468, 0.4781, 0.3412, 0.4848, 0.3468, 0.4781, 0.3433, 0.3385, 0.3433, 0.3385, 0.336, 0.3446, 0.3412, 0.4848, 0.3269, 0.6137, 0.3319, 0.6246, 0.3305, 0.6435, 0.3269, 0.6137, 0.3175, 0.5225, 0.3236, 0.2289, 0.2997, 0.9116, 0.2999, 0.8729, 0.3012, 0.8702, 0.3185, 0.3057, 0.3103, 0.54, 0.3158, 0.3965, 0.2762, 0.1245, 0.2721, 0.235, 0.2721, 0.235, 0.2134, 0.3072, 0.2173, 0.4314, 0.2286, 0.5502, 0.2173, 0.4314, 0.225, 0.3889, 0.2286, 0.5502, 0.2931, 0.2952, 0.3163, 0.24, 0.2931, 0.2952, 0.3281, 0.2503, 0.3352, 0.2969, 0.3401, 0.2435, 0.2931, 0.2952, 0.3187, 0.4298, 0.3163, 0.24, 0.3352, 0.2969, 0.3163, 0.24, 0.3187, 0.4298, 0.3187, 0.4298, 0.3337, 0.6123, 0.3352, 0.2969, 0.2931, 0.2952, 0.2891, 0.4523, 0.3022, 0.4705, 0.2809, 0.4512, 0.2931, 0.2952, 0.2721, 0.235, 0.2603, 0.4187, 0.2686, 0.3723, 0.2562, 0.2934, 0.2643, 0.6322, 0.259, 0.6794, 0.2727, 0.6407, 0.2922, 0.5618, 0.3165, 0.5893, 0.3051, 0.4395, 0.2922, 0.5618, 0.2727, 0.6407, 0.2876, 0.6382, 0.2643, 0.6322, 0.2922, 0.5618, 0.2709, 0.5704, 0.2709, 0.5704, 0.253, 0.5601, 0.2643, 0.6322, 0.2709, 0.5704, 0.292, 0.4865, 0.2802, 0.7856, 0.2285, 0.5392, 0.2326, 0.4778, 0.253, 0.5601, 0.2285, 0.5392, 0.253, 0.5601, 0.2464, 0.7057, 0.2464, 0.7057, 0.2683, 0.8107, 0.2428, 0.7984, 0.2958, 0.5846, 0.318, 0.6064, 0.3044, 0.6199, 0.3175, 0.5225, 0.3046, 0.461, 0.3134, 0.1909, 0.2876, 0.6382, 0.2727, 0.6407, 0.2758, 0.6549, 0.225, 0.3889, 0.2442, 0.4781, 0.2397, 0.3206, 0.3401, 0.2435, 0.3352, 0.2969, 0.3337, 0.6123, 0.3472, 0.2144, 0.3401, 0.2435, 0.3411, 0.6619, 0.2063, 0.6212, 0.2141, 0.7309, 0.2173, 0.4314, 0.2397, 0.3206, 0.2524, 0.2377, 0.2436, 0.5538, 0.2436, 0.5538, 0.2343, 0.5264, 0.2397, 0.3206, 0.3472, 0.2144, 0.3507, 0.1951, 0.3448, 0.1945, 0.3531, 0.3643, 0.3472, 0.2144, 0.3511, 0.5166, 0.2134, 0.3072, 0.2019, 0.5033, 0.2024, 0.5785, 0.2001, 0.3734, 0.2046, 0.3449, 0.2062, 0.5421, 0.2062, 0.5421, 0.2141, 0.7309, 0.2063, 0.6212, 0.1979, 0.4748, 0.2063, 0.6212, 0.2024, 0.5785, 0.2285, 0.5392, 0.2121, 0.3652, 0.2178, 0.4626, 0.1985, 0.3206, 0.2113, 0.5274, 0.2001, 0.3734, 0.2121, 0.3681, 0.2285, 0.5392, 0.2274, 0.7138, 0.2609, 0.5374, 0.2544, 0.4393, 0.2723, 0.585, 0.2723, 0.585, 0.2755, 0.6371, 0.2609, 0.5374, 0.2832, 0.4314, 0.2893, 0.6489, 0.2805, 0.6167, 0.2832, 0.4314, 0.2965, 0.4969, 0.2958, 0.5846, 0.2805, 0.6167, 0.2893, 0.6489, 0.2758, 0.6549, 0.2758, 0.6549, 0.2626, 0.6459, 0.2805, 0.6167, 0.2807, 0.3095, 0.2797, 0.2866, 0.2723, 0.585, 0.337, 0.481, 0.3186, 0.3124, 0.3284, 0.4995, 0.3466, 0.7136, 0.3411, 0.6619, 0.337, 0.481, 0.3466, 0.7136, 0.3529, 0.4685, 0.3511, 0.5166, 0.34, 0.2223, 0.3466, 0.7136, 0.336, 0.3446, 0.3284, 0.4995, 0.3157, 0.6039, 0.318, 0.6064, 0.3433, 0.3385, 0.3417, 0.2697, 0.34, 0.2223, 0.2326, 0.4778, 0.2178, 0.4626, 0.2382, 0.7058, 0.2326, 0.4778, 0.2643, 0.6322, 0.253, 0.5601, 0.2395, 0.5924, 0.259, 0.6794, 0.2382, 0.7058, 0.2261, 0.4176, 0.2169, 0.6582, 0.2113, 0.5274, 0.2395, 0.5924, 0.2544, 0.4393, 0.2609, 0.5374, 0.3098, 0.4388, 0.3028, 0.4455, 0.3057, 0.5443, 0.3098, 0.4388, 0.3136, 0.357, 0.3083, 0.1944, 0.3083, 0.1944, 0.3, 0.1739, 0.3028, 0.4455, 0.3098, 0.4388, 0.3096, 0.5242, 0.3134, 0.3383, 0.3005, 0.3718, 0.3046, 0.461, 0.2965, 0.4969, 0.2958, 0.2878, 0.3, 0.1739, 0.3005, 0.3718, 0.3005, 0.3718, 0.3083, 0.1944, 0.3046, 0.461, 0.2958, 0.2878, 0.2944, 0.2523, 0.2952, 0.5557, 0.2952, 0.5557, 0.2975, 0.4962, 0.2958, 0.2878, 0.2973, 0.6658, 0.2978, 0.5309, 0.2944, 0.2523, 0.2873, 0.2631, 0.2905, 0.2149, 0.282, 0.2704, 0.282, 0.2704, 0.2905, 0.2149, 0.2817, 0.3509, 0.2905, 0.2149, 0.2873, 0.2631, 0.2909, 0.2577, 0.3373, 0.7392, 0.3313, 0.6484, 0.3313, 0.3735, 0.3422, 0.597, 0.3324, 0.7234, 0.3403, 0.6026, 0.2654, 0.7522, 0.2888, 0.9088, 0.2675, 0.5451, 0.2784, 0.329, 0.2728, 0.3651, 0.2595, 0.4169, 0.2402, 0.7859, 0.2433, 0.8309, 0.2362, 0.8231, 0.2761, 0.82, 0.2735, 0.8149, 0.275, 0.8043, 0.3082, 0.7482, 0.2925, 0.7246, 0.3051, 0.4395, 0.3082, 0.7482, 0.3322, 0.4619, 0.3238, 0.7031, 0.3422, 0.597, 0.3512, 0.5404, 0.346, 0.4522, 0.2809, 0.4512, 0.2706, 0.4349, 0.2754, 0.4695, 0.2728, 0.3651, 0.2882, 0.7363, 0.2814, 0.7357, 0.2784, 0.329, 0.2836, 0.287, 0.2867, 0.3663, 0.2562, 0.3356, 0.2572, 0.3197, 0.2418, 0.4686, 0.2324, 0.5967, 0.2241, 0.553, 0.2286, 0.5502, 0.2324, 0.5967, 0.2297, 0.496, 0.2241, 0.553, 0.3448, 0.1945, 0.3527, 0.1258, 0.3442, 0.1988, 0.2595, 0.4169, 0.2418, 0.4686, 0.2436, 0.5538, 0.2436, 0.5538, 0.2654, 0.7522, 0.2595, 0.4169, 0.3248, 0.5323, 0.3148, 0.8097, 0.2991, 0.2692, 0.3403, 0.6026, 0.3248, 0.5323, 0.3281, 0.2503, 0.3281, 0.2503, 0.3442, 0.1988, 0.3403, 0.6026, 0.3022, 0.4705, 0.2894, 0.5159, 0.296, 0.6171, 0.3187, 0.4298, 0.3022, 0.4705, 0.3022, 0.7608, 0.2802, 0.4642, 0.2767, 0.5144, 0.2729, 0.5146, 0.2524, 0.2377, 0.2763, 0.1247, 0.2651, 0.7674, 0.2524, 0.2377, 0.2721, 0.235, 0.2763, 0.1247, 0.2828, 0.8343, 0.2886, 0.7228, 0.2755, 0.7486, 0.2891, 0.4523, 0.2809, 0.4512, 0.2802, 0.4642, 0.2802, 0.4642, 0.2678, 0.5871, 0.2891, 0.4523, 0.296, 0.6171, 0.2886, 0.7228, 0.3022, 0.7608, 0.3082, 0.7482, 0.2891, 0.8599, 0.2925, 0.7246, 0.2657, 0.6233, 0.2442, 0.4781, 0.2408, 0.6708, 0.2657, 0.6233, 0.2714, 0.6469, 0.2741, 0.5672, 0.2802, 0.7856, 0.2767, 0.8378, 0.2683, 0.8107, 0.2668, 0.703, 0.2599, 0.7337, 0.2686, 0.7681, 0.2686, 0.7681, 0.272, 0.7443, 0.2668, 0.703, 0.2754, 0.4695, 0.2767, 0.5144, 0.2802, 0.4642, 0.2741, 0.5672, 0.2767, 0.5144, 0.2754, 0.4695, 0.2821, 0.7664, 0.2951, 0.8137, 0.2909, 0.8355, 0.2868, 0.3669, 0.3023, 0.307, 0.2929, 0.2756, 0.2893, 0.7338, 0.2964, 0.8343, 0.3035, 0.8348, 0.2424, 0.4125, 0.2402, 0.5189, 0.2358, 0.5854, 0.2392, 0.3653, 0.2424, 0.4125, 0.2297, 0.496, 0.2241, 0.553, 0.2262, 0.6103, 0.2184, 0.4456, 0.2392, 0.3653, 0.2549, 0.2407, 0.255, 0.2956, 0.255, 0.2956, 0.2549, 0.2407, 0.27, 0.6703, 0.27, 0.6703, 0.2596, 0.4321, 0.255, 0.2956, 0.3185, 0.2576, 0.3258, 0.1809, 0.3233, 0.6592, 0.2821, 0.7664, 0.27, 0.6703, 0.2878, 0.8596, 0.2821, 0.7664, 0.2893, 0.7338, 0.2817, 0.6892, 0.2732, 0.3909, 0.2893, 0.7338, 0.2814, 0.3289, 0.2732, 0.3909, 0.2705, 0.6102, 0.2817, 0.6892, 0.3248, 0.5323, 0.3404, 0.5561, 0.3281, 0.2477, 0.2559, 0.3326, 0.255, 0.2956, 0.2596, 0.4321, 0.2868, 0.3669, 0.2893, 0.7338, 0.3023, 0.307, 0.2981, 0.8146, 0.3098, 0.8439, 0.3018, 0.8213, 0.3302, 0.8601, 0.33, 0.8794, 0.3351, 0.8646, 0.3308, 0.702, 0.3259, 0.8708, 0.3302, 0.8601, 0.3302, 0.8601, 0.3259, 0.8708, 0.3251, 0.8797, 0.3259, 0.8708, 0.3308, 0.702, 0.3185, 0.2576, 0.3012, 0.3193, 0.3218, 0.2539, 0.3032, 0.8453, 0.3109, 0.4761, 0.3233, 0.6592, 0.3127, 0.7299, 0.3109, 0.4761, 0.3023, 0.307, 0.3185, 0.2576, 0.3468, 0.4781, 0.3337, 0.43, 0.3414, 0.2254, 0.327, 0.6193, 0.318, 0.607, 0.3268, 0.507, 0.3268, 0.507, 0.3337, 0.43, 0.327, 0.6193, 0.3427, 0.5428, 0.3325, 0.4683, 0.3419, 0.6605, 0.3383, 0.4684, 0.3368, 0.4624, 0.3427, 0.5428, 0.3268, 0.507, 0.3166, 0.5855, 0.3186, 0.3124, 0.3186, 0.3124, 0.3368, 0.4624, 0.3268, 0.507, 0.3177, 0.5253, 0.331, 0.6352, 0.3176, 0.2557, 0.3176, 0.2557, 0.3133, 0.1949, 0.3177, 0.5253, 0.3158, 0.3965, 0.3124, 0.3869, 0.3176, 0.2557, 0.331, 0.6352, 0.331, 0.595, 0.3227, 0.2683, 0.3436, 0.5053, 0.3345, 0.5184, 0.3417, 0.464, 0.3345, 0.5184, 0.336, 0.5962, 0.331, 0.6352, 0.331, 0.6352, 0.327, 0.6193, 0.3345, 0.5184, 0.2873, 0.2631, 0.2851, 0.2364, 0.2898, 0.2284, 0.2268, 0.5158, 0.2465, 0.5808, 0.2691, 0.5829, 0.2642, 0.6323, 0.2329, 0.481, 0.253, 0.5601, 0.2452, 0.6569, 0.2134, 0.5907, 0.2181, 0.475, 0.2181, 0.475, 0.2329, 0.481, 0.2452, 0.6569, 0.2932, 0.5475, 0.2967, 0.5026, 0.29, 0.219, 0.2851, 0.2364, 0.2902, 0.6471, 0.2932, 0.5475, 0.2807, 0.3095, 0.2748, 0.6252, 0.2851, 0.2364, 0.2807, 0.3095, 0.2691, 0.5829, 0.2727, 0.6249, 0.2669, 0.6242, 0.2732, 0.6513, 0.2748, 0.6252, 0.2669, 0.6242, 0.2465, 0.5808, 0.2452, 0.6569, 0.2597, 0.8203, 0.2797, 0.8112, 0.275, 0.8043, 0.2597, 0.8203, 0.272, 0.7443, 0.2433, 0.8309, 0.3008, 0.8187, 0.3045, 0.7587, 0.3014, 0.8066, 0.3187, 0.4298, 0.2931, 0.2952, 0.3163, 0.24, 0.3317, 0.5461, 0.3187, 0.4298, 0.3353, 0.2973, 0.3015, 0.7837, 0.2984, 0.6449, 0.3023, 0.5877, 0.3023, 0.5877, 0.3073, 0.6409, 0.3015, 0.7837, 0.2984, 0.6449, 0.2954, 0.5613, 0.2975, 0.4958, 0.3023, 0.5877, 0.2975, 0.4958, 0.3013, 0.4487, 0.3009, 0.8978, 0.299, 0.8839, 0.3007, 0.9079, 0.301, 0.8704, 0.299, 0.8839, 0.3009, 0.8978, 0.301, 0.8704, 0.3034, 0.8274, 0.302, 0.8549, 0.3014, 0.8066, 0.2973, 0.6658, 0.2989, 0.7974, 0.2989, 0.7974, 0.3008, 0.8187, 0.3014, 0.8066, 0.2972, 0.7176, 0.2984, 0.6449, 0.2997, 0.8464, 0.2394, 0.5476, 0.253, 0.4897, 0.2397, 0.3206, 0.2397, 0.3206, 0.252, 0.22, 0.2562, 0.2935, 0.2095, 0.4723, 0.2016, 0.6294, 0.2086, 0.3313, 0.3507, 0.1951, 0.3514, 0.1255, 0.3527, 0.1258, 0.2274, 0.7138, 0.2408, 0.6708, 0.2409, 0.7621, 0.2274, 0.7138, 0.2428, 0.7984, 0.2285, 0.5392, 0.2285, 0.5392, 0.2121, 0.3681, 0.2274, 0.7138, 0.2121, 0.3652, 0.2285, 0.5392, 0.2181, 0.475, 0.2181, 0.475, 0.2046, 0.3449, 0.2121, 0.3652, 0.2001, 0.3734, 0.1979, 0.4748, 0.2016, 0.6294, 0.3424, 0.2953, 0.3494, 0.4242, 0.3419, 0.6605, 0.3419, 0.6605, 0.3354, 0.6564, 0.3424, 0.2953, 0.3531, 0.3643, 0.3494, 0.4242, 0.3507, 0.1951, 0.2095, 0.4723, 0.2141, 0.7309, 0.2016, 0.6294, 0.225, 0.3889, 0.2442, 0.4782, 0.2274, 0.7138, 0.3073, 0.6409, 0.311, 0.4584, 0.3026, 0.8647, 0.3026, 0.8647, 0.311, 0.4584, 0.3045, 0.7587, 0.2548, 0.6622, 0.2767, 0.5144, 0.2729, 0.5146, 0.252, 0.6845, 0.2402, 0.7859, 0.2548, 0.6622, 0.2735, 0.8149, 0.2433, 0.8309, 0.2362, 0.8231, 0.2735, 0.8149, 0.2415, 0.7702, 0.2755, 0.7486, 0.2548, 0.6622, 0.2714, 0.6469, 0.2741, 0.5672, 0.2894, 0.5159, 0.2886, 0.7228, 0.2755, 0.7486, 0.3046, 0.4607, 0.3133, 0.1949, 0.3132, 0.2255, 0.2975, 0.4958, 0.2954, 0.5613, 0.2957, 0.2904, 0.2957, 0.2904, 0.2996, 0.1736, 0.2975, 0.4958, 0.2995, 0.6089, 0.3046, 0.4607, 0.2967, 0.5026, 0.2967, 0.5026, 0.2932, 0.5475, 0.2995, 0.6089, 0.2995, 0.6089, 0.318, 0.607, 0.3177, 0.5253, 0.3103, 0.54, 0.3045, 0.7587, 0.311, 0.4584, 0.3108, 0.2697, 0.311, 0.4584, 0.3055, 0.4569, 0.2464, 0.7057, 0.2683, 0.8107, 0.2709, 0.5704, 0.2802, 0.7856, 0.2925, 0.7246, 0.292, 0.4865, 0.2001, 0.3734, 0.2046, 0.3449, 0.2134, 0.5907, 0.2134, 0.5907, 0.1985, 0.3206, 0.2001, 0.3734, 0.3529, 0.4685, 0.3498, 0.507, 0.3531, 0.3643, 0.2845, 0.6445, 0.2978, 0.5671, 0.2995, 0.6285, 0.2995, 0.6285, 0.318, 0.607, 0.2902, 0.6471, 0.2709, 0.5704, 0.292, 0.4865, 0.2808, 0.6087, 0.2808, 0.6087, 0.2642, 0.6323, 0.2709, 0.5704, 0.2978, 0.5671, 0.292, 0.4865, 0.3051, 0.4343, 0.3051, 0.4343, 0.3186, 0.3124, 0.2978, 0.5671, 0.2642, 0.6323, 0.2808, 0.6087, 0.2732, 0.6513, 0.2657, 0.6233, 0.2442, 0.4782, 0.2603, 0.4186, 0.3325, 0.4683, 0.3082, 0.7482, 0.3238, 0.7032, 0.2802, 0.7856, 0.2891, 0.8599, 0.2925, 0.7246, 0.2657, 0.6233, 0.2714, 0.6469, 0.2668, 0.703, 0.3512, 0.5404, 0.3403, 0.5549, 0.3442, 0.1988, 0.3442, 0.1988, 0.3535, 0.2769, 0.3512, 0.5404, 0.3467, 0.1891, 0.3405, 0.2088, 0.3404, 0.5561, 0.3485, 0.4879, 0.3512, 0.5404, 0.3535, 0.2769, 0.3535, 0.2769, 0.3467, 0.1891, 0.3485, 0.4879, 0.2402, 0.7859, 0.2415, 0.7702, 0.2362, 0.8231, 0.2802, 0.7856, 0.2767, 0.8378, 0.2828, 0.8343, 0.272, 0.7443, 0.2686, 0.7681, 0.2668, 0.703, 0.2686, 0.7681, 0.2763, 0.831, 0.2683, 0.8107, 0.2686, 0.7681, 0.272, 0.7443, 0.2761, 0.82, 0.2862, 0.4557, 0.2675, 0.5451, 0.2756, 0.2715, 0.2654, 0.7522, 0.2651, 0.7674, 0.253, 0.4897, 0.2654, 0.7522, 0.2394, 0.5476, 0.2597, 0.4158, 0.2597, 0.4158, 0.2675, 0.5451, 0.2654, 0.7522, 0.2888, 0.9088, 0.2654, 0.7522, 0.2675, 0.5451, 0.2654, 0.7522, 0.2888, 0.9088, 0.2651, 0.7674, 0.2597, 0.4158, 0.2402, 0.5189, 0.2559, 0.3326, 0.3467, 0.1891, 0.3481, 0.2147, 0.3424, 0.2953, 0.3424, 0.2953, 0.3405, 0.2088, 0.3467, 0.1891, 0.3324, 0.7233, 0.3417, 0.4199, 0.3404, 0.5561, 0.3391, 0.5372, 0.3308, 0.702, 0.3351, 0.8646, 0.346, 0.4522, 0.3391, 0.5372, 0.3392, 0.7147, 0.3324, 0.7233, 0.3233, 0.6592, 0.3258, 0.1809, 0.3417, 0.4199, 0.3323, 0.3543, 0.3391, 0.5372, 0.3323, 0.3543, 0.3258, 0.1809, 0.3308, 0.702, 0.2195, 0.4294, 0.2095, 0.4723, 0.2272, 0.5211, 0.2891, 0.4523, 0.2894, 0.5159, 0.2678, 0.5871, 0.2678, 0.5871, 0.2802, 0.4642, 0.2891, 0.4523, 0.2931, 0.2952, 0.2721, 0.235, 0.2931, 0.2952, 0.253, 0.4897, 0.2762, 0.1245, 0.252, 0.22, 0.2828, 0.8343, 0.2763, 0.831, 0.2761, 0.82, 0.2828, 0.8343, 0.2735, 0.8149, 0.2755, 0.7486, 0.2828, 0.8343, 0.2886, 0.7228, 0.2891, 0.8599, 0.2761, 0.82, 0.272, 0.7443, 0.2757, 0.8084, 0.3022, 0.5521, 0.2975, 0.8552, 0.3127, 0.7138, 0.3134, 0.2521, 0.3022, 0.5521, 0.3127, 0.7138, 0.3035, 0.8348, 0.3018, 0.8213, 0.3251, 0.8797, 0.2562, 0.2935, 0.2721, 0.235, 0.2686, 0.3723, 0.2603, 0.4186, 0.2706, 0.4349, 0.2754, 0.4695, 0.2931, 0.2952, 0.2721, 0.235, 0.2721, 0.235, 0.3022, 0.5521, 0.3012, 0.3193, 0.2908, 0.405, 0.3373, 0.7392, 0.3329, 0.8606, 0.3313, 0.6484, 0.3392, 0.7147, 0.3351, 0.8646, 0.3329, 0.8606, 0.2975, 0.8552, 0.2908, 0.405, 0.2888, 0.9088, 0.3313, 0.6484, 0.3259, 0.8865, 0.3218, 0.2539, 0.2651, 0.7674, 0.2763, 0.1247, 0.2855, 0.209, 0.2855, 0.209, 0.2888, 0.9088, 0.2651, 0.7674, 0.2423, 0.3353, 0.2549, 0.2407, 0.2392, 0.3653, 0.2572, 0.3197, 0.2692, 0.5964, 0.2549, 0.2407, 0.2692, 0.5964, 0.2878, 0.8596, 0.27, 0.6703, 0.2692, 0.5964, 0.2674, 0.5529, 0.2863, 0.7693, 0.2863, 0.7693, 0.2939, 0.8168, 0.2878, 0.8596, 0.2392, 0.3653, 0.2297, 0.496, 0.2423, 0.3353, 0.2423, 0.3353, 0.2297, 0.496, 0.2324, 0.5967, 0.2418, 0.4686, 0.2572, 0.3197, 0.2423, 0.3353, 0.3258, 0.8847, 0.3259, 0.8865, 0.3329, 0.8606, 0.3329, 0.8606, 0.3351, 0.8646, 0.33, 0.8794, 0.27, 0.6703, 0.2549, 0.2407, 0.2692, 0.5964, 0.3233, 0.6586, 0.3218, 0.2539, 0.3134, 0.2521, 0.2863, 0.7693, 0.2666, 0.5735, 0.2814, 0.7357, 0.2863, 0.7693, 0.2814, 0.7357, 0.291, 0.8436, 0.2973, 0.835, 0.3032, 0.8453, 0.3098, 0.8439, 0.2973, 0.835, 0.2939, 0.8168, 0.291, 0.8436, 0.2867, 0.3663, 0.2836, 0.287, 0.2908, 0.405, 0.2867, 0.3663, 0.2908, 0.405, 0.3012, 0.3193, 0.3012, 0.3193, 0.3032, 0.8453, 0.291, 0.8436, 0.291, 0.8436, 0.2882, 0.7363, 0.2867, 0.3663, 0.2735, 0.8149, 0.2755, 0.7486, 0.2415, 0.7702, 0.2735, 0.8149, 0.2362, 0.8231, 0.2433, 0.8309, 0.3068, 0.6629, 0.3023, 0.871, 0.3034, 0.8369, 0.2714, 0.6469, 0.2433, 0.8309, 0.2402, 0.7859, 0.2714, 0.6469, 0.2402, 0.7859, 0.2548, 0.6622, 0.2548, 0.6622, 0.2741, 0.5672, 0.2714, 0.6469, 0.2548, 0.6622, 0.2729, 0.5146, 0.2767, 0.5144, 0.2894, 0.5159, 0.2755, 0.7486, 0.2886, 0.7228, 0.2894, 0.5159, 0.2415, 0.7702, 0.2755, 0.7486, 0.303, 0.8258, 0.3096, 0.5242, 0.3068, 0.6629, 0.2978, 0.5309, 0.2973, 0.6658, 0.3007, 0.8047, 0.3007, 0.8047, 0.3013, 0.8475, 0.2978, 0.5309, 0.2972, 0.8253, 0.2978, 0.5309, 0.3003, 0.7809, 0.2678, 0.5871, 0.2729, 0.5146, 0.252, 0.6845, 0.2678, 0.5871, 0.2415, 0.7702, 0.2894, 0.5159, 0.2402, 0.7859, 0.2415, 0.7702, 0.252, 0.6845, 0.252, 0.6845, 0.2729, 0.5146, 0.2548, 0.6622, 0.2991, 0.2692, 0.3148, 0.8097, 0.2975, 0.8552, 0.2991, 0.2692, 0.2975, 0.8552, 0.2855, 0.209, 0.3191, 0.8643, 0.3258, 0.8847, 0.33, 0.8794, 0.3191, 0.8643, 0.3098, 0.8439, 0.3258, 0.8847, 0.3233, 0.6586, 0.3134, 0.2521, 0.3127, 0.7138, 0.3148, 0.8097, 0.3233, 0.6586, 0.3127, 0.7138, 0.2982, 0.8921, 0.2999, 0.8729, 0.2997, 0.9116, 0.3023, 0.871, 0.3012, 0.8702, 0.3003, 0.7809, 0.2994, 0.5986, 0.2975, 0.4962, 0.2952, 0.5557, 0.2976, 0.7561, 0.2993, 0.79, 0.2994, 0.5986, 0.2994, 0.5986, 0.2993, 0.79, 0.3041, 0.7185, 0.3057, 0.5443, 0.3041, 0.7185, 0.3068, 0.6629, 0.3057, 0.5443, 0.3028, 0.4455, 0.2994, 0.5986, 0.3068, 0.6629, 0.3041, 0.7185, 0.301, 0.8765, 0.3068, 0.6629, 0.301, 0.8765, 0.3023, 0.871, 0.2982, 0.8921, 0.2997, 0.9116, 0.301, 0.8765, 0.2993, 0.79, 0.2976, 0.7561, 0.2972, 0.8253, 0.2993, 0.79, 0.2982, 0.8921, 0.301, 0.8765, 0.2976, 0.7561, 0.2952, 0.5557, 0.2972, 0.8253, 0.2994, 0.5986, 0.3028, 0.4455, 0.2975, 0.4962, 0.2993, 0.79, 0.301, 0.8765, 0.3041, 0.7185, 0.2597, 0.8203, 0.275, 0.8043, 0.2797, 0.8112, 0.2735, 0.8149, 0.2433, 0.8309, 0.2597, 0.8203, 0.2597, 0.8203, 0.2433, 0.8309, 0.272, 0.7443, 0.3014, 0.8066, 0.3045, 0.7587, 0.303, 0.8258, 0.2999, 0.8729, 0.3003, 0.7809, 0.3012, 0.8702, 0.3014, 0.8066, 0.3003, 0.7809, 0.3007, 0.8047, 0.3338, 0.5442, 0.3305, 0.6435, 0.336, 0.5962, 0.3338, 0.5442, 0.3304, 0.4627, 0.3269, 0.6137, 0.3412, 0.4848, 0.3304, 0.4627, 0.3338, 0.5442, 0.3338, 0.5442, 0.336, 0.5962, 0.3436, 0.5053, 0.318, 0.6064, 0.3269, 0.6137, 0.3304, 0.4627, 0.3433, 0.3385, 0.34, 0.2223, 0.336, 0.3446, 0.3412, 0.4848, 0.336, 0.3446, 0.3304, 0.4627, 0.301, 0.8765, 0.2997, 0.9116, 0.3023, 0.871, 0.3227, 0.2683, 0.3319, 0.6246, 0.3236, 0.2289, 0.3269, 0.6137, 0.3236, 0.2289, 0.3319, 0.6246, 0.3305, 0.6435, 0.331, 0.595, 0.336, 0.5962, 0.3236, 0.2289, 0.3175, 0.5225, 0.3134, 0.1909, 0.3083, 0.1944, 0.3136, 0.357, 0.3133, 0.2235, 0.3133, 0.2235, 0.3136, 0.357, 0.3236, 0.2289, 0.3236, 0.2289, 0.3134, 0.1909, 0.3133, 0.2235, 0.3012, 0.8702, 0.3023, 0.871, 0.2997, 0.9116, 0.3185, 0.3057, 0.3096, 0.5242, 0.3103, 0.54, 0.3158, 0.3965, 0.3227, 0.2683, 0.3185, 0.3057, 0.3185, 0.3057, 0.3227, 0.2683, 0.3236, 0.2289, 0.3185, 0.3057, 0.3236, 0.2289, 0.3136, 0.357, 0.3134, 0.3383, 0.3096, 0.5242, 0.3185, 0.3057, 0.2428, 0.7984, 0.2599, 0.7337, 0.2409, 0.7621, 0.2286, 0.5502, 0.2129, 0.333, 0.2134, 0.3072, 0.2286, 0.5502, 0.225, 0.3889, 0.2343, 0.5264, 0.3401, 0.2435, 0.3442, 0.1988, 0.3281, 0.2503, 0.3281, 0.2503, 0.3163, 0.24, 0.3352, 0.2969, 0.3163, 0.24, 0.2991, 0.2692, 0.3163, 0.24, 0.2931, 0.2952, 0.3022, 0.4705, 0.3187, 0.4298, 0.3051, 0.4395, 0.2925, 0.7246, 0.292, 0.4865, 0.2562, 0.2934, 0.2721, 0.235, 0.2524, 0.2377, 0.2931, 0.2952, 0.2809, 0.4512, 0.2891, 0.4523, 0.2922, 0.5618, 0.2876, 0.6382, 0.3165, 0.5893, 0.3051, 0.4395, 0.292, 0.4865, 0.2922, 0.5618, 0.2643, 0.6322, 0.2727, 0.6407, 0.2922, 0.5618, 0.2709, 0.5704, 0.2922, 0.5618, 0.292, 0.4865, 0.2876, 0.6382, 0.2893, 0.6489, 0.3044, 0.6199, 0.2876, 0.6382, 0.3044, 0.6199, 0.3165, 0.5893, 0.2802, 0.7856, 0.292, 0.4865, 0.2925, 0.7246, 0.3411, 0.6619, 0.3337, 0.6123, 0.3322, 0.4619, 0.2802, 0.7856, 0.2683, 0.8107, 0.2709, 0.5704, 0.3051, 0.4395, 0.3165, 0.5893, 0.3186, 0.3124, 0.2464, 0.7057, 0.2428, 0.7984, 0.2285, 0.5392, 0.2464, 0.7057, 0.253, 0.5601, 0.2709, 0.5704, 0.2464, 0.7057, 0.2709, 0.5704, 0.2683, 0.8107, 0.2958, 0.5846, 0.2965, 0.4969, 0.3046, 0.461, 0.2958, 0.5846, 0.3175, 0.5225, 0.318, 0.6064, 0.2958, 0.5846, 0.3044, 0.6199, 0.2893, 0.6489, 0.2958, 0.5846, 0.3046, 0.461, 0.3175, 0.5225, 0.318, 0.6064, 0.3157, 0.6039, 0.3044, 0.6199, 0.2758, 0.6549, 0.2727, 0.6407, 0.259, 0.6794, 0.2758, 0.6549, 0.2893, 0.6489, 0.2876, 0.6382, 0.225, 0.3889, 0.2274, 0.7138, 0.2442, 0.4781, 0.225, 0.3889, 0.2141, 0.7309, 0.2274, 0.7138, 0.2442, 0.4781, 0.2562, 0.2934, 0.2397, 0.3206, 0.2173, 0.4314, 0.2141, 0.7309, 0.225, 0.3889, 0.3411, 0.6619, 0.3452, 0.6681, 0.3472, 0.2144, 0.3411, 0.6619, 0.3401, 0.2435, 0.3337, 0.6123, 0.2408, 0.6708, 0.2442, 0.4781, 0.2274, 0.7138, 0.2274, 0.7138, 0.2428, 0.7984, 0.2409, 0.7621, 0.2274, 0.7138, 0.2409, 0.7621, 0.2408, 0.6708, 0.2173, 0.4314, 0.2134, 0.3072, 0.2063, 0.6212, 0.2063, 0.6212, 0.2134, 0.3072, 0.2024, 0.5785, 0.2343, 0.5264, 0.225, 0.3889, 0.2397, 0.3206, 0.2397, 0.3206, 0.2562, 0.2934, 0.2524, 0.2377, 0.3531, 0.3643, 0.3507, 0.1951, 0.3472, 0.2144, 0.3511, 0.5166, 0.3472, 0.2144, 0.3452, 0.6681, 0.2134, 0.3072, 0.2129, 0.333, 0.2019, 0.5033, 0.2062, 0.5421, 0.2063, 0.6212, 0.2001, 0.3734, 0.3511, 0.5166, 0.3529, 0.4685, 0.3531, 0.3643, 0.2024, 0.5785, 0.2019, 0.5033, 0.1979, 0.4748, 0.1979, 0.4748, 0.1985, 0.3206, 0.2001, 0.3734, 0.1979, 0.4748, 0.2001, 0.3734, 0.2063, 0.6212, 0.2178, 0.4626, 0.2326, 0.4778, 0.2285, 0.5392, 0.2178, 0.4626, 0.2121, 0.3652, 0.2046, 0.3449, 0.2178, 0.4626, 0.2046, 0.3449, 0.2169, 0.6582, 0.2001, 0.3734, 0.2113, 0.5274, 0.2046, 0.3449, 0.1985, 0.3206, 0.2099, 0.4373, 0.2113, 0.5274, 0.2121, 0.3681, 0.2141, 0.7309, 0.2062, 0.5421, 0.2062, 0.5421, 0.2046, 0.3449, 0.2121, 0.3652, 0.2274, 0.7138, 0.2285, 0.5392, 0.2428, 0.7984, 0.2274, 0.7138, 0.2141, 0.7309, 0.2121, 0.3681, 0.2723, 0.585, 0.2544, 0.4393, 0.2691, 0.5829, 0.2832, 0.4314, 0.2805, 0.6167, 0.2715, 0.5962, 0.2832, 0.4314, 0.2905, 0.2149, 0.2965, 0.4969, 0.2958, 0.5846, 0.2893, 0.6489, 0.2832, 0.4314, 0.2609, 0.5374, 0.2715, 0.5962, 0.2626, 0.6459, 0.2758, 0.6549, 0.259, 0.6794, 0.2626, 0.6459, 0.2805, 0.6167, 0.2626, 0.6459, 0.2715, 0.5962, 0.2723, 0.585, 0.2691, 0.5829, 0.2807, 0.3095, 0.2817, 0.3509, 0.2905, 0.2149, 0.2832, 0.4314, 0.2832, 0.4314, 0.2715, 0.5962, 0.2817, 0.3509, 0.2905, 0.2149, 0.2944, 0.2523, 0.2958, 0.2878, 0.2958, 0.2878, 0.2965, 0.4969, 0.2905, 0.2149, 0.2723, 0.585, 0.2817, 0.3509, 0.2715, 0.5962, 0.2723, 0.585, 0.282, 0.2704, 0.2817, 0.3509, 0.337, 0.481, 0.3322, 0.4619, 0.3186, 0.3124, 0.3284, 0.4995, 0.3186, 0.3124, 0.3165, 0.5893, 0.337, 0.481, 0.3411, 0.6619, 0.3322, 0.4619, 0.2169, 0.6582, 0.2046, 0.3449, 0.2113, 0.5274, 0.34, 0.2223, 0.3529, 0.4685, 0.3466, 0.7136, 0.336, 0.3446, 0.3466, 0.7136, 0.337, 0.481, 0.318, 0.6064, 0.3304, 0.4627, 0.3284, 0.4995, 0.3284, 0.4995, 0.3304, 0.4627, 0.336, 0.3446, 0.336, 0.3446, 0.337, 0.481, 0.3284, 0.4995, 0.3433, 0.3385, 0.3468, 0.4781, 0.3417, 0.2697, 0.2382, 0.7058, 0.2178, 0.4626, 0.2169, 0.6582, 0.2382, 0.7058, 0.259, 0.6794, 0.2326, 0.4778, 0.2326, 0.4778, 0.259, 0.6794, 0.2643, 0.6322, 0.2382, 0.7058, 0.2169, 0.6582, 0.2395, 0.5924, 0.2395, 0.5924, 0.2609, 0.5374, 0.2626, 0.6459, 0.2395, 0.5924, 0.2626, 0.6459, 0.259, 0.6794, 0.2261, 0.4176, 0.2395, 0.5924, 0.2169, 0.6582, 0.2261, 0.4176, 0.2113, 0.5274, 0.2099, 0.4373, 0.2261, 0.4176, 0.2544, 0.4393, 0.2395, 0.5924, 0.3057, 0.5443, 0.3068, 0.6629, 0.3098, 0.4388, 0.3083, 0.1944, 0.3028, 0.4455, 0.3098, 0.4388, 0.3098, 0.4388, 0.3068, 0.6629, 0.3096, 0.5242, 0.3005, 0.3718, 0.2965, 0.4969, 0.2958, 0.2878, 0.3005, 0.3718, 0.3, 0.1739, 0.3083, 0.1944, 0.3046, 0.461, 0.3133, 0.2235, 0.3134, 0.1909, 0.3046, 0.461, 0.3083, 0.1944, 0.3133, 0.2235, 0.3028, 0.4455, 0.3, 0.1739, 0.2975, 0.4962, 0.2958, 0.2878, 0.2975, 0.4962, 0.3, 0.1739, 0.2944, 0.2523, 0.2909, 0.3222, 0.2973, 0.6658, 0.282, 0.2704, 0.2807, 0.3095, 0.2873, 0.2631, 0.2873, 0.2631, 0.2909, 0.3222, 0.2909, 0.2577, 0.3045, 0.7587, 0.3103, 0.54, 0.303, 0.8258, 0.303, 0.8258, 0.3103, 0.54, 0.3096, 0.5242, 0.3422, 0.597, 0.3373, 0.7392, 0.3313, 0.3735, 0.3422, 0.597, 0.3392, 0.7147, 0.3373, 0.7392, 0.3313, 0.3735, 0.3313, 0.6484, 0.3218, 0.2539, 0.3422, 0.597, 0.3313, 0.3735, 0.3324, 0.7234, 0.2888, 0.9088, 0.2908, 0.405, 0.2675, 0.5451, 0.2595, 0.4169, 0.2675, 0.5451, 0.2784, 0.329, 0.2595, 0.4169, 0.2728, 0.3651, 0.2562, 0.3356, 0.2595, 0.4169, 0.2562, 0.3356, 0.2418, 0.4686, 0.2654, 0.7522, 0.2651, 0.7674, 0.2888, 0.9088, 0.3324, 0.7234, 0.3313, 0.3735, 0.3233, 0.6586, 0.2402, 0.7859, 0.2362, 0.8231, 0.2415, 0.7702, 0.2802, 0.7856, 0.2925, 0.7246, 0.2891, 0.8599, 0.3051, 0.4395, 0.3186, 0.3124, 0.3082, 0.7482, 0.3082, 0.7482, 0.3186, 0.3124, 0.3322, 0.4619, 0.3322, 0.4619, 0.3337, 0.6123, 0.3238, 0.7031, 0.346, 0.4522, 0.3392, 0.7147, 0.3422, 0.597, 0.3422, 0.597, 0.3403, 0.6026, 0.3512, 0.5404, 0.3535, 0.2769, 0.3527, 0.1258, 0.3514, 0.1255, 0.2728, 0.3651, 0.2784, 0.329, 0.2882, 0.7363, 0.2728, 0.3651, 0.2814, 0.7357, 0.2674, 0.5529, 0.2867, 0.3663, 0.2882, 0.7363, 0.2784, 0.329, 0.2562, 0.3356, 0.2728, 0.3651, 0.2674, 0.5529, 0.2562, 0.3356, 0.2674, 0.5529, 0.2572, 0.3197, 0.2882, 0.7363, 0.291, 0.8436, 0.2814, 0.7357, 0.2286, 0.5502, 0.2241, 0.553, 0.2129, 0.333, 0.2343, 0.5264, 0.2439, 0.4738, 0.2324, 0.5967, 0.2324, 0.5967, 0.2286, 0.5502, 0.2343, 0.5264, 0.2436, 0.5538, 0.2418, 0.4686, 0.2343, 0.5264, 0.3448, 0.1945, 0.3507, 0.1951, 0.3527, 0.1258, 0.3448, 0.1945, 0.3401, 0.2435, 0.3472, 0.2144, 0.3448, 0.1945, 0.3442, 0.1988, 0.3401, 0.2435, 0.2654, 0.7522, 0.2436, 0.5538, 0.2651, 0.7674, 0.2836, 0.287, 0.2784, 0.329, 0.2675, 0.5451, 0.2836, 0.287, 0.2675, 0.5451, 0.2908, 0.405, 0.2595, 0.4169, 0.2654, 0.7522, 0.2675, 0.5451, 0.2991, 0.2692, 0.3163, 0.24, 0.3248, 0.5323, 0.3248, 0.5323, 0.3233, 0.6586, 0.3148, 0.8097, 0.3324, 0.7234, 0.3233, 0.6586, 0.3248, 0.5323, 0.3403, 0.6026, 0.3324, 0.7234, 0.3248, 0.5323, 0.3248, 0.5323, 0.3163, 0.24, 0.3281, 0.2503, 0.2761, 0.82, 0.2757, 0.8084, 0.272, 0.7443, 0.296, 0.6171, 0.3022, 0.7608, 0.3022, 0.4705, 0.2891, 0.4523, 0.2894, 0.5159, 0.3022, 0.4705, 0.2931, 0.2952, 0.3163, 0.24, 0.3163, 0.24, 0.2436, 0.5538, 0.2524, 0.2377, 0.2651, 0.7674, 0.2828, 0.8343, 0.2891, 0.8599, 0.2886, 0.7228, 0.2828, 0.8343, 0.2755, 0.7486, 0.2735, 0.8149, 0.2828, 0.8343, 0.2761, 0.82, 0.2763, 0.831, 0.2828, 0.8343, 0.2735, 0.8149, 0.2761, 0.82, 0.2891, 0.4523, 0.2678, 0.5871, 0.2894, 0.5159, 0.2802, 0.4642, 0.2729, 0.5146, 0.2678, 0.5871, 0.2683, 0.8107, 0.2599, 0.7337, 0.2428, 0.7984, 0.2891, 0.8599, 0.3082, 0.7482, 0.3022, 0.7608, 0.3022, 0.7608, 0.2886, 0.7228, 0.2891, 0.8599, 0.296, 0.6171, 0.2894, 0.5159, 0.2886, 0.7228, 0.2657, 0.6233, 0.2603, 0.4187, 0.2442, 0.4781, 0.2408, 0.6708, 0.2599, 0.7337, 0.2657, 0.6233, 0.2657, 0.6233, 0.2754, 0.4695, 0.2603, 0.4187, 0.2741, 0.5672, 0.2754, 0.4695, 0.2657, 0.6233, 0.2657, 0.6233, 0.2599, 0.7337, 0.2668, 0.703, 0.2657, 0.6233, 0.2668, 0.703, 0.2714, 0.6469, 0.2686, 0.7681, 0.2763, 0.831, 0.2761, 0.82, 0.2686, 0.7681, 0.2761, 0.82, 0.272, 0.7443, 0.2802, 0.7856, 0.2891, 0.8599, 0.2828, 0.8343, 0.2802, 0.7856, 0.2828, 0.8343, 0.2767, 0.8378, 0.2409, 0.7621, 0.2599, 0.7337, 0.2408, 0.6708, 0.272, 0.7443, 0.2714, 0.6469, 0.2668, 0.703, 0.2686, 0.7681, 0.2599, 0.7337, 0.2683, 0.8107, 0.2686, 0.7681, 0.2683, 0.8107, 0.2763, 0.831, 0.2603, 0.4187, 0.2562, 0.2934, 0.2442, 0.4781, 0.2802, 0.4642, 0.2809, 0.4512, 0.2754, 0.4695, 0.3022, 0.7608, 0.3082, 0.7482, 0.3238, 0.7031, 0.3238, 0.7031, 0.3187, 0.4298, 0.3022, 0.7608, 0.3337, 0.6123, 0.3187, 0.4298, 0.3238, 0.7031, 0.2929, 0.2756, 0.2814, 0.3289, 0.2868, 0.3669, 0.2981, 0.8146, 0.2951, 0.8137, 0.2939, 0.8168, 0.2981, 0.8146, 0.3018, 0.8213, 0.2964, 0.8343, 0.2981, 0.8146, 0.2964, 0.8343, 0.2951, 0.8137, 0.2893, 0.7338, 0.2909, 0.8355, 0.2964, 0.8343, 0.3035, 0.8348, 0.2964, 0.8343, 0.3018, 0.8213, 0.2855, 0.2081, 0.2991, 0.2696, 0.2762, 0.1245, 0.2358, 0.5854, 0.2262, 0.6103, 0.2424, 0.4125, 0.2358, 0.5854, 0.2308, 0.7099, 0.2262, 0.6103, 0.2392, 0.3653, 0.255, 0.2956, 0.2424, 0.4125, 0.2424, 0.4125, 0.2262, 0.6103, 0.2297, 0.496, 0.2241, 0.553, 0.2297, 0.496, 0.2262, 0.6103, 0.2184, 0.4456, 0.2129, 0.333, 0.2241, 0.553, 0.2272, 0.5211, 0.2129, 0.333, 0.2262, 0.6103, 0.2262, 0.6103, 0.2129, 0.333, 0.2184, 0.4456, 0.27, 0.6703, 0.2697, 0.6394, 0.2596, 0.4321, 0.2821, 0.7664, 0.2705, 0.6102, 0.27, 0.6703, 0.2878, 0.8596, 0.2951, 0.8137, 0.2821, 0.7664, 0.2817, 0.6892, 0.2705, 0.6102, 0.2821, 0.7664, 0.2821, 0.7664, 0.2909, 0.8355, 0.2893, 0.7338, 0.2732, 0.3909, 0.2817, 0.6892, 0.2893, 0.7338, 0.3148, 0.8097, 0.3233, 0.6592, 0.3248, 0.5323, 0.3248, 0.5323, 0.3163, 0.24, 0.2991, 0.2696, 0.3248, 0.5323, 0.2991, 0.2696, 0.3148, 0.8097, 0.3248, 0.5323, 0.3233, 0.6592, 0.3324, 0.7233, 0.3281, 0.2477, 0.3163, 0.24, 0.3248, 0.5323, 0.3248, 0.5323, 0.3324, 0.7233, 0.3404, 0.5561, 0.3281, 0.2477, 0.3404, 0.5561, 0.3405, 0.2088, 0.2358, 0.5854, 0.2394, 0.5476, 0.2278, 0.5984, 0.2358, 0.5854, 0.2402, 0.5189, 0.2394, 0.5476, 0.2596, 0.4321, 0.2705, 0.6102, 0.2732, 0.3909, 0.2756, 0.2715, 0.2732, 0.3909, 0.2814, 0.3289, 0.2814, 0.3289, 0.2893, 0.7338, 0.2868, 0.3669, 0.2559, 0.3326, 0.2596, 0.4321, 0.2732, 0.3909, 0.2559, 0.3326, 0.2402, 0.5189, 0.2424, 0.4125, 0.2559, 0.3326, 0.2424, 0.4125, 0.255, 0.2956, 0.2651, 0.7674, 0.2888, 0.9088, 0.2855, 0.2081, 0.2855, 0.2081, 0.2762, 0.1245, 0.2651, 0.7674, 0.2964, 0.8343, 0.2909, 0.8355, 0.2951, 0.8137, 0.2893, 0.7338, 0.3035, 0.8348, 0.3023, 0.307, 0.2981, 0.8146, 0.2939, 0.8168, 0.2973, 0.835, 0.2981, 0.8146, 0.2973, 0.835, 0.3098, 0.8439, 0.3351, 0.8646, 0.3308, 0.702, 0.3302, 0.8601, 0.3251, 0.8797, 0.33, 0.8794, 0.3302, 0.8601, 0.3022, 0.5517, 0.2862, 0.4557, 0.2929, 0.2756, 0.2929, 0.2756, 0.3023, 0.307, 0.3022, 0.5517, 0.3022, 0.5517, 0.2975, 0.8552, 0.2862, 0.4557, 0.2888, 0.9088, 0.2862, 0.4557, 0.2975, 0.8552, 0.2929, 0.2756, 0.2862, 0.4557, 0.2814, 0.3289, 0.3308, 0.702, 0.3258, 0.1809, 0.3185, 0.2576, 0.3035, 0.8348, 0.3251, 0.8797, 0.3259, 0.8708, 0.3259, 0.8708, 0.3185, 0.2576, 0.3035, 0.8348, 0.3259, 0.8865, 0.3098, 0.8439, 0.3032, 0.8453, 0.3032, 0.8453, 0.3218, 0.2539, 0.3259, 0.8865, 0.3023, 0.307, 0.3035, 0.8348, 0.3185, 0.2576, 0.2855, 0.2081, 0.2888, 0.9088, 0.2975, 0.8552, 0.3109, 0.4761, 0.3185, 0.2576, 0.3233, 0.6592, 0.3127, 0.7299, 0.3233, 0.6592, 0.3148, 0.8097, 0.3022, 0.5517, 0.3023, 0.307, 0.3109, 0.4761, 0.3109, 0.4761, 0.3127, 0.7299, 0.3022, 0.5517, 0.3022, 0.5517, 0.3127, 0.7299, 0.2975, 0.8552, 0.3468, 0.4781, 0.3417, 0.464, 0.3337, 0.43, 0.3268, 0.507, 0.3373, 0.4488, 0.3383, 0.4684, 0.3383, 0.4684, 0.3329, 0.4212, 0.3268, 0.507, 0.318, 0.607, 0.3166, 0.5855, 0.3268, 0.507, 0.34, 0.2223, 0.3417, 0.2697, 0.3498, 0.507, 0.3498, 0.507, 0.353, 0.4717, 0.34, 0.2223, 0.3427, 0.5428, 0.3419, 0.6605, 0.3508, 0.5315, 0.3427, 0.5428, 0.3508, 0.5315, 0.3498, 0.507, 0.3427, 0.5428, 0.3368, 0.4624, 0.3325, 0.4683, 0.3414, 0.2254, 0.3329, 0.4212, 0.3383, 0.4684, 0.3383, 0.4684, 0.3498, 0.507, 0.3417, 0.2697, 0.3427, 0.5428, 0.3485, 0.5684, 0.3383, 0.4684, 0.3186, 0.3124, 0.3325, 0.4683, 0.3368, 0.4624, 0.3176, 0.2557, 0.3124, 0.3869, 0.3132, 0.2255, 0.3132, 0.2255, 0.3133, 0.1949, 0.3176, 0.2557, 0.3177, 0.5253, 0.327, 0.6193, 0.331, 0.6352, 0.331, 0.6352, 0.3227, 0.2683, 0.3176, 0.2557, 0.3132, 0.2255, 0.3108, 0.2697, 0.3074, 0.1907, 0.3132, 0.2255, 0.3124, 0.3869, 0.3108, 0.2697, 0.3158, 0.3965, 0.3103, 0.54, 0.3124, 0.3869, 0.3176, 0.2557, 0.3227, 0.2683, 0.3158, 0.3965, 0.3436, 0.5053, 0.336, 0.5962, 0.3345, 0.5184, 0.3345, 0.5184, 0.3337, 0.43, 0.3417, 0.464, 0.327, 0.6193, 0.3177, 0.5253, 0.318, 0.607, 0.3417, 0.464, 0.3468, 0.4781, 0.3436, 0.5053, 0.336, 0.5962, 0.3319, 0.6246, 0.331, 0.6352, 0.327, 0.6193, 0.3337, 0.43, 0.3345, 0.5184, 0.29, 0.219, 0.2967, 0.5026, 0.2957, 0.2904, 0.2957, 0.2904, 0.2929, 0.2145, 0.29, 0.219, 0.2898, 0.2284, 0.2909, 0.3222, 0.2873, 0.2631, 0.2873, 0.2631, 0.281, 0.2716, 0.2851, 0.2364, 0.2898, 0.2284, 0.2851, 0.2364, 0.29, 0.219, 0.2929, 0.2145, 0.2909, 0.3222, 0.2898, 0.2284, 0.2898, 0.2284, 0.29, 0.219, 0.2929, 0.2145, 0.2973, 0.6658, 0.2909, 0.3222, 0.2929, 0.2145, 0.2973, 0.6658, 0.2929, 0.2145, 0.2969, 0.4737, 0.2465, 0.5808, 0.2134, 0.5907, 0.2452, 0.6569, 0.2268, 0.5158, 0.2261, 0.4176, 0.2099, 0.4373, 0.2268, 0.5158, 0.2099, 0.4373, 0.2134, 0.5907, 0.2268, 0.5158, 0.2544, 0.4393, 0.2261, 0.4176, 0.2268, 0.5158, 0.2134, 0.5907, 0.2465, 0.5808, 0.2268, 0.5158, 0.2691, 0.5829, 0.2544, 0.4393, 0.2642, 0.6323, 0.259, 0.6794, 0.2329, 0.481, 0.2329, 0.481, 0.259, 0.6794, 0.2452, 0.6569, 0.2851, 0.2364, 0.2748, 0.6252, 0.2902, 0.6471, 0.2932, 0.5475, 0.29, 0.219, 0.2851, 0.2364, 0.2807, 0.3095, 0.2727, 0.6249, 0.2748, 0.6252, 0.2669, 0.6242, 0.259, 0.6794, 0.2732, 0.6513, 0.2748, 0.6252, 0.2732, 0.6513, 0.2902, 0.6471, 0.2691, 0.5829, 0.2528, 0.4887, 0.2727, 0.6249, 0.2452, 0.6569, 0.259, 0.6794, 0.2669, 0.6242, 0.2669, 0.6242, 0.2748, 0.6252, 0.2727, 0.6249, 0.2669, 0.6242, 0.2727, 0.6249, 0.2465, 0.5808, 0.2597, 0.8203, 0.2433, 0.8309, 0.2735, 0.8149, 0.2597, 0.8203, 0.2757, 0.8084, 0.272, 0.7443, 0.292, 0.4865, 0.2925, 0.7246, 0.3051, 0.4343, 0.3026, 0.8647, 0.3045, 0.7587, 0.3008, 0.8187, 0.3026, 0.8647, 0.3008, 0.8187, 0.302, 0.8549, 0.2891, 0.4523, 0.2809, 0.4512, 0.2931, 0.2952, 0.3187, 0.4298, 0.3022, 0.4705, 0.2931, 0.2952, 0.2763, 0.1247, 0.2991, 0.2692, 0.2991, 0.2692, 0.2603, 0.4186, 0.2686, 0.3723, 0.2706, 0.4349, 0.2931, 0.2952, 0.3022, 0.4705, 0.2891, 0.4523, 0.3353, 0.2973, 0.3163, 0.24, 0.3281, 0.2477, 0.3281, 0.2477, 0.3405, 0.2088, 0.3353, 0.2973, 0.3353, 0.2973, 0.3187, 0.4298, 0.3163, 0.24, 0.3163, 0.24, 0.2991, 0.2696, 0.2991, 0.2696, 0.2997, 0.8464, 0.3015, 0.7837, 0.3007, 0.9079, 0.2997, 0.8464, 0.3007, 0.9079, 0.299, 0.8839, 0.2997, 0.8464, 0.2984, 0.6449, 0.3015, 0.7837, 0.3015, 0.7837, 0.3073, 0.6409, 0.3007, 0.9079, 0.2984, 0.6449, 0.2972, 0.7176, 0.2954, 0.5613, 0.3023, 0.5877, 0.3055, 0.4569, 0.3073, 0.6409, 0.3023, 0.5877, 0.2984, 0.6449, 0.2975, 0.4958, 0.3013, 0.4487, 0.3055, 0.4569, 0.3023, 0.5877, 0.3009, 0.8978, 0.3034, 0.8274, 0.301, 0.8704, 0.301, 0.8704, 0.2989, 0.7974, 0.299, 0.8839, 0.2989, 0.7974, 0.302, 0.8549, 0.3008, 0.8187, 0.2997, 0.8464, 0.299, 0.8839, 0.2972, 0.7176, 0.2972, 0.7176, 0.299, 0.8839, 0.2989, 0.7974, 0.2397, 0.3206, 0.253, 0.4897, 0.252, 0.22, 0.2397, 0.3206, 0.225, 0.3889, 0.2394, 0.5476, 0.3494, 0.4242, 0.3514, 0.5044, 0.3419, 0.6605, 0.2086, 0.3313, 0.2016, 0.6294, 0.2019, 0.5033, 0.2019, 0.5033, 0.2129, 0.3256, 0.2086, 0.3313, 0.2894, 0.5159, 0.2415, 0.7702, 0.2678, 0.5871, 0.252, 0.6845, 0.2729, 0.5146, 0.2678, 0.5871, 0.252, 0.6845, 0.2678, 0.5871, 0.2415, 0.7702, 0.3507, 0.1951, 0.3481, 0.2147, 0.3514, 0.1255, 0.2409, 0.7621, 0.2428, 0.7984, 0.2274, 0.7138, 0.2274, 0.7138, 0.2442, 0.4782, 0.2408, 0.6708, 0.2121, 0.3652, 0.2046, 0.3449, 0.2062, 0.5421, 0.2062, 0.5421, 0.2141, 0.7309, 0.2121, 0.3681, 0.2121, 0.3681, 0.2141, 0.7309, 0.2274, 0.7138, 0.2285, 0.5392, 0.2329, 0.481, 0.2181, 0.475, 0.2001, 0.3734, 0.1985, 0.3206, 0.1979, 0.4748, 0.1979, 0.4748, 0.2019, 0.5033, 0.2016, 0.6294, 0.2134, 0.5907, 0.2046, 0.3449, 0.2181, 0.475, 0.3424, 0.2953, 0.3481, 0.2147, 0.3494, 0.4242, 0.3531, 0.3643, 0.3508, 0.5315, 0.3494, 0.4242, 0.3507, 0.1951, 0.3494, 0.4242, 0.3481, 0.2147, 0.2095, 0.4723, 0.2195, 0.4294, 0.2141, 0.7309, 0.225, 0.3889, 0.2397, 0.3206, 0.2442, 0.4782, 0.2274, 0.7138, 0.2141, 0.7309, 0.225, 0.3889, 0.3424, 0.2953, 0.3354, 0.6564, 0.3353, 0.2973, 0.2397, 0.3206, 0.2562, 0.2935, 0.2442, 0.4782, 0.225, 0.3889, 0.2141, 0.7309, 0.2195, 0.4294, 0.3026, 0.8647, 0.3007, 0.9079, 0.3073, 0.6409, 0.3026, 0.8647, 0.3009, 0.8978, 0.3007, 0.9079, 0.2989, 0.7974, 0.301, 0.8704, 0.302, 0.8549, 0.2972, 0.7176, 0.2989, 0.7974, 0.2954, 0.5613, 0.2969, 0.4737, 0.2929, 0.2145, 0.2954, 0.5613, 0.2954, 0.5613, 0.2989, 0.7974, 0.2969, 0.4737, 0.2969, 0.4737, 0.2995, 0.8684, 0.2973, 0.6658, 0.2402, 0.7859, 0.2433, 0.8309, 0.2714, 0.6469, 0.2548, 0.6622, 0.2729, 0.5146, 0.252, 0.6845, 0.252, 0.6845, 0.2415, 0.7702, 0.2402, 0.7859, 0.2735, 0.8149, 0.2362, 0.8231, 0.2415, 0.7702, 0.2548, 0.6622, 0.2741, 0.5672, 0.2767, 0.5144, 0.2548, 0.6622, 0.2402, 0.7859, 0.2714, 0.6469, 0.2755, 0.7486, 0.2415, 0.7702, 0.2894, 0.5159, 0.2433, 0.8309, 0.272, 0.7443, 0.2714, 0.6469, 0.3132, 0.2255, 0.3074, 0.1907, 0.3046, 0.4607, 0.3005, 0.3714, 0.3046, 0.4607, 0.3074, 0.1907, 0.3005, 0.3714, 0.3074, 0.1907, 0.2996, 0.1736, 0.2957, 0.2904, 0.2954, 0.5613, 0.2929, 0.2145, 0.3005, 0.3714, 0.2967, 0.5026, 0.3046, 0.4607, 0.2957, 0.2904, 0.2967, 0.5026, 0.3005, 0.3714, 0.2957, 0.2904, 0.3005, 0.3714, 0.2996, 0.1736, 0.2932, 0.5475, 0.2902, 0.6471, 0.2995, 0.6089, 0.2995, 0.6089, 0.2902, 0.6471, 0.318, 0.607, 0.3177, 0.5253, 0.3046, 0.4607, 0.2995, 0.6089, 0.3177, 0.5253, 0.3133, 0.1949, 0.3046, 0.4607, 0.3074, 0.1907, 0.3055, 0.4569, 0.3013, 0.4487, 0.3074, 0.1907, 0.3013, 0.4487, 0.2996, 0.1736, 0.3108, 0.2697, 0.3055, 0.4569, 0.3074, 0.1907, 0.2975, 0.4958, 0.2996, 0.1736, 0.3013, 0.4487, 0.311, 0.4584, 0.3124, 0.3869, 0.3103, 0.54, 0.311, 0.4584, 0.3073, 0.6409, 0.3055, 0.4569, 0.3108, 0.2697, 0.3124, 0.3869, 0.311, 0.4584, 0.3325, 0.4683, 0.3354, 0.6564, 0.3419, 0.6605, 0.2285, 0.5392, 0.253, 0.5601, 0.2329, 0.481, 0.2285, 0.5392, 0.2428, 0.7984, 0.2464, 0.7057, 0.2285, 0.5392, 0.2464, 0.7057, 0.253, 0.5601, 0.2709, 0.5704, 0.253, 0.5601, 0.2464, 0.7057, 0.2464, 0.7057, 0.2428, 0.7984, 0.2683, 0.8107, 0.2001, 0.3734, 0.2016, 0.6294, 0.2062, 0.5421, 0.2001, 0.3734, 0.2062, 0.5421, 0.2046, 0.3449, 0.2062, 0.5421, 0.2016, 0.6294, 0.2141, 0.7309, 0.2134, 0.5907, 0.2099, 0.4373, 0.1985, 0.3206, 0.3531, 0.3643, 0.3498, 0.507, 0.3508, 0.5315, 0.2845, 0.6445, 0.2902, 0.6471, 0.2732, 0.6513, 0.2732, 0.6513, 0.2808, 0.6087, 0.2845, 0.6445, 0.2995, 0.6285, 0.2902, 0.6471, 0.2845, 0.6445, 0.2845, 0.6445, 0.2808, 0.6087, 0.2978, 0.5671, 0.2995, 0.6285, 0.2978, 0.5671, 0.3166, 0.5855, 0.2995, 0.6285, 0.3157, 0.6039, 0.318, 0.607, 0.2709, 0.5704, 0.2642, 0.6323, 0.253, 0.5601, 0.3186, 0.3124, 0.3166, 0.5855, 0.2978, 0.5671, 0.2709, 0.5704, 0.2683, 0.8107, 0.2802, 0.7856, 0.2709, 0.5704, 0.2802, 0.7856, 0.292, 0.4865, 0.2642, 0.6323, 0.2732, 0.6513, 0.259, 0.6794, 0.2808, 0.6087, 0.292, 0.4865, 0.2978, 0.5671, 0.2657, 0.6233, 0.2599, 0.7337, 0.2408, 0.6708, 0.2657, 0.6233, 0.2408, 0.6708, 0.2442, 0.4782, 0.2603, 0.4186, 0.2754, 0.4695, 0.2657, 0.6233, 0.3238, 0.7032, 0.3354, 0.6564, 0.3325, 0.4683, 0.3325, 0.4683, 0.3186, 0.3124, 0.3082, 0.7482, 0.3082, 0.7482, 0.3186, 0.3124, 0.3051, 0.4343, 0.3082, 0.7482, 0.3051, 0.4343, 0.2925, 0.7246, 0.2408, 0.6708, 0.2599, 0.7337, 0.2409, 0.7621, 0.2668, 0.703, 0.2599, 0.7337, 0.2657, 0.6233, 0.2657, 0.6233, 0.2754, 0.4695, 0.2741, 0.5672, 0.2657, 0.6233, 0.2741, 0.5672, 0.2714, 0.6469, 0.3442, 0.1988, 0.3527, 0.1258, 0.3535, 0.2769, 0.3485, 0.4879, 0.3467, 0.1891, 0.3404, 0.5561, 0.3535, 0.2769, 0.3514, 0.1255, 0.3467, 0.1891, 0.2402, 0.7859, 0.2362, 0.8231, 0.2433, 0.8309, 0.2761, 0.82, 0.275, 0.8043, 0.2735, 0.8149, 0.2886, 0.7228, 0.2894, 0.5159, 0.296, 0.6171, 0.296, 0.6171, 0.3022, 0.7608, 0.2886, 0.7228, 0.3082, 0.7482, 0.2925, 0.7246, 0.2891, 0.8599, 0.3022, 0.7608, 0.3187, 0.4298, 0.3238, 0.7032, 0.3238, 0.7032, 0.3082, 0.7482, 0.3022, 0.7608, 0.3238, 0.7032, 0.3187, 0.4298, 0.3317, 0.5461, 0.3238, 0.7032, 0.3317, 0.5461, 0.3354, 0.6564, 0.2828, 0.8343, 0.2891, 0.8599, 0.2802, 0.7856, 0.2802, 0.7856, 0.2683, 0.8107, 0.2767, 0.8378, 0.2668, 0.703, 0.2686, 0.7681, 0.2599, 0.7337, 0.2668, 0.703, 0.2714, 0.6469, 0.272, 0.7443, 0.2683, 0.8107, 0.2599, 0.7337, 0.2686, 0.7681, 0.2761, 0.82, 0.2763, 0.831, 0.2686, 0.7681, 0.2891, 0.8599, 0.2886, 0.7228, 0.3022, 0.7608, 0.3022, 0.7608, 0.3082, 0.7482, 0.2891, 0.8599, 0.2428, 0.7984, 0.2599, 0.7337, 0.2683, 0.8107, 0.2756, 0.2715, 0.2675, 0.5451, 0.2597, 0.4158, 0.2756, 0.2715, 0.2597, 0.4158, 0.2732, 0.3909, 0.2756, 0.2715, 0.2814, 0.3289, 0.2862, 0.4557, 0.2654, 0.7522, 0.253, 0.4897, 0.2394, 0.5476, 0.2597, 0.4158, 0.2394, 0.5476, 0.2402, 0.5189, 0.2675, 0.5451, 0.2862, 0.4557, 0.2888, 0.9088, 0.2559, 0.3326, 0.2732, 0.3909, 0.2597, 0.4158, 0.3424, 0.2953, 0.3353, 0.2973, 0.3405, 0.2088, 0.3514, 0.1255, 0.3481, 0.2147, 0.3467, 0.1891, 0.3324, 0.7233, 0.3323, 0.3543, 0.3417, 0.4199, 0.3485, 0.4879, 0.3404, 0.5561, 0.3417, 0.4199, 0.3417, 0.4199, 0.3391, 0.5372, 0.3485, 0.4879, 0.346, 0.4522, 0.3512, 0.5404, 0.3485, 0.4879, 0.346, 0.4522, 0.3485, 0.4879, 0.3391, 0.5372, 0.3391, 0.5372, 0.3351, 0.8646, 0.3392, 0.7147, 0.3258, 0.1809, 0.3323, 0.3543, 0.3324, 0.7233, 0.3323, 0.3543, 0.3308, 0.702, 0.3391, 0.5372, 0.2272, 0.5211, 0.2086, 0.3313, 0.2129, 0.333, 0.2272, 0.5211, 0.2095, 0.4723, 0.2086, 0.3313, 0.252, 0.22, 0.2762, 0.1245, 0.2721, 0.235, 0.2394, 0.5476, 0.2195, 0.4294, 0.2272, 0.5211, 0.2394, 0.5476, 0.225, 0.3889, 0.2195, 0.4294, 0.2891, 0.4523, 0.2802, 0.4642, 0.2809, 0.4512, 0.2678, 0.5871, 0.2729, 0.5146, 0.2802, 0.4642, 0.253, 0.4897, 0.2651, 0.7674, 0.2762, 0.1245, 0.2409, 0.7621, 0.2599, 0.7337, 0.2428, 0.7984, 0.252, 0.22, 0.2721, 0.235, 0.2562, 0.2935, 0.2809, 0.4512, 0.2721, 0.235, 0.2931, 0.2952, 0.3317, 0.5461, 0.3353, 0.2973, 0.3354, 0.6564, 0.2762, 0.1245, 0.2991, 0.2696, 0.2762, 0.1245, 0.2741, 0.5672, 0.2754, 0.4695, 0.2767, 0.5144, 0.3022, 0.4705, 0.3022, 0.7608, 0.296, 0.6171, 0.3022, 0.4705, 0.296, 0.6171, 0.2894, 0.5159, 0.3187, 0.4298, 0.3022, 0.7608, 0.3022, 0.4705, 0.3022, 0.4705, 0.2894, 0.5159, 0.2891, 0.4523, 0.2442, 0.4782, 0.2562, 0.2935, 0.2603, 0.4186, 0.2754, 0.4695, 0.2802, 0.4642, 0.2767, 0.5144, 0.2754, 0.4695, 0.2809, 0.4512, 0.2802, 0.4642, 0.2761, 0.82, 0.2735, 0.8149, 0.2828, 0.8343, 0.2828, 0.8343, 0.2755, 0.7486, 0.2886, 0.7228, 0.2802, 0.4642, 0.2729, 0.5146, 0.2767, 0.5144, 0.3148, 0.8097, 0.3127, 0.7138, 0.2975, 0.8552, 0.3134, 0.2521, 0.3012, 0.3193, 0.3022, 0.5521, 0.3134, 0.2521, 0.3218, 0.2539, 0.3012, 0.3193, 0.3018, 0.8213, 0.3098, 0.8439, 0.3191, 0.8643, 0.3018, 0.8213, 0.3191, 0.8643, 0.3251, 0.8797, 0.2562, 0.2934, 0.2686, 0.3723, 0.2721, 0.235, 0.2975, 0.8552, 0.2888, 0.9088, 0.2855, 0.209, 0.2855, 0.2081, 0.2975, 0.8552, 0.2991, 0.2696, 0.2975, 0.8552, 0.3148, 0.8097, 0.2991, 0.2696, 0.2763, 0.1247, 0.2991, 0.2692, 0.2855, 0.209, 0.2763, 0.1247, 0.2721, 0.235, 0.2763, 0.1247, 0.2909, 0.2577, 0.2909, 0.3222, 0.2944, 0.2523, 0.2909, 0.2577, 0.2944, 0.2523, 0.2905, 0.2149, 0.2754, 0.4695, 0.2706, 0.4349, 0.2809, 0.4512, 0.2706, 0.4349, 0.2686, 0.3723, 0.2809, 0.4512, 0.2686, 0.3723, 0.2721, 0.235, 0.2809, 0.4512, 0.2721, 0.235, 0.2686, 0.3723, 0.2809, 0.4512, 0.2754, 0.4695, 0.2706, 0.4349, 0.2603, 0.4187, 0.2686, 0.3723, 0.2706, 0.4349, 0.2809, 0.4512, 0.2721, 0.235, 0.2931, 0.2952, 0.297, 0.2053, 0.3163, 0.24, 0.2991, 0.2692, 0.297, 0.2053, 0.297, 0.2053, 0.2721, 0.235, 0.2762, 0.1245, 0.2721, 0.235, 0.297, 0.2053, 0.2763, 0.1247, 0.3163, 0.24, 0.297, 0.2053, 0.2931, 0.2952, 0.297, 0.2053, 0.2991, 0.2692, 0.2763, 0.1247, 0.2931, 0.2952, 0.297, 0.2053, 0.3163, 0.24, 0.3163, 0.24, 0.297, 0.2053, 0.2991, 0.2696, 0.2721, 0.235, 0.297, 0.2053, 0.2931, 0.2952, 0.2762, 0.1245, 0.2991, 0.2696, 0.297, 0.2053, 0.2762, 0.1245, 0.2762, 0.1245, 0.2721, 0.235, 0.2931, 0.2952, 0.3163, 0.24, 0.3163, 0.24, 0.2603, 0.4187, 0.2706, 0.4349, 0.2686, 0.3723, 0.2931, 0.2952, 0.2721, 0.235, 0.2721, 0.235, 0.2931, 0.2952, 0.2931, 0.2952, 0.2721, 0.235, 0.3163, 0.24, 0.2991, 0.2692, 0.2991, 0.2692, 0.2931, 0.2952, 0.2931, 0.2952, 0.3163, 0.24, 0.2763, 0.1247, 0.2763, 0.1247, 0.2991, 0.2692, 0.2603, 0.4186, 0.2562, 0.2935, 0.2686, 0.3723, 0.3163, 0.24, 0.3163, 0.24, 0.2991, 0.2696, 0.2762, 0.1245, 0.2991, 0.2696, 0.2991, 0.2696, 0.2763, 0.1247, 0.2721, 0.235, 0.2721, 0.235])
me_whale.materials.append(mat_whale_skin)
me_whale.materials.append(mat_whale_eyes)
me_whale.materials.append(mat_whale_bottom)
me_whale.use_remesh_preserve_volume = False
me_whale.use_remesh_preserve_attributes = False
me_whale.use_mirror_vertex_groups = False
me_whale.update()

# ---- objects
ob_empty = bpy.data.objects.new('Empty', None)
ob_whale = bpy.data.objects.new('Whale', me_whale)

# ---- transforms, parenting, visibility, modifiers, constraints
ob_empty.location = (0.0, 0.0, 0.0)
ob_empty.rotation_euler = (1.571, 0.0, 0.0)
ob_empty.empty_image_offset = (0.0, 0.0)
ob_empty.lineart.crease_threshold = 0.0
ob_whale.parent = ob_empty
ob_whale.matrix_parent_inverse = Matrix(((1.0, 0.0, 0.0, 0.0), (0.0, -4.371e-08, 1.0, 0.0), (0.0, -1.0, -4.371e-08, 0.0), (0.0, 0.0, 0.0, 1.0)))
ob_whale.location = (0.0, 0.0, 0.0)
ob_whale.lineart.crease_threshold = 0.0

# ---- collection membership
col_collection_1.objects.link(ob_empty)
col_collection_1.objects.link(ob_whale)

# ---- scene / render settings (as saved in the file)
scene.frame_start = 1; scene.frame_end = 250; scene.frame_set(1)
scene.render.engine = 'CYCLES'
scene.render.resolution_percentage = 50
scene.render.dither_intensity = 0.0
scene.cycles.use_denoising = False
scene.cycles.samples = 128
scene.cycles.sampling_pattern = 'TABULATED_SOBOL'
scene.cycles.use_adaptive_sampling = False
scene.cycles.use_light_tree = False
scene.cycles.blur_glossy = 0.0
scene.cycles.sample_clamp_indirect = 0.0
scene.view_settings.view_transform = 'Standard'
bpy.context.view_layer.update()

# ---- added for rendering (the .blend has no active camera and no usable light): camera, sun
cam_auto = bpy.data.cameras.new('AutoCamera')
cam_auto.lens = 50.0
cam_auto.sensor_width = 36.0
cam_auto.clip_end = 1000.0
ob_auto_camera = bpy.data.objects.new('AutoCamera', cam_auto)
scene.collection.objects.link(ob_auto_camera)
ob_auto_camera.location = (9.21018, -10.2502, 7.93213)
ob_auto_camera.rotation_euler = (1.09748, -7.21219e-08, 0.694738)
scene.camera = ob_auto_camera
light_auto_sun = bpy.data.lights.new('AutoSun', 'SUN')
light_auto_sun.energy = 3.0
light_auto_sun.angle = 0.0523599
ob_auto_sun = bpy.data.objects.new('AutoSun', light_auto_sun)
scene.collection.objects.link(ob_auto_sun)
ob_auto_sun.rotation_euler = (0.872665, 0.174533, 0.523599)
bpy.context.view_layer.update()
